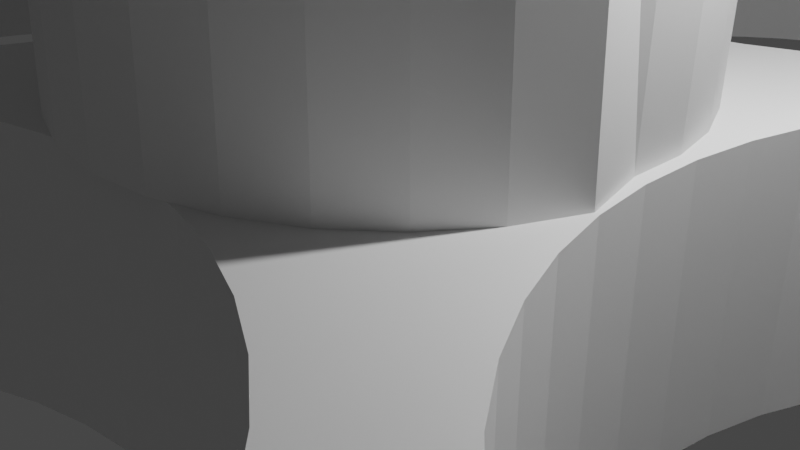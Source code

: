 # Source: veliki_kotac.blend  (saved by Blender 2.80.75; exported with 4.5.12 LTS)
import bpy
from mathutils import Matrix  # noqa: F401  (used for matrix-valued properties, if any)

bpy.ops.wm.read_factory_settings(use_empty=True)
scene = bpy.context.scene
scene.name = 'Scene'

# ---- collections
col_collection = bpy.data.collections.new('Collection'); scene.collection.children.link(col_collection)

# ---- world
world_world = bpy.data.worlds.new('World'); scene.world = world_world
world_world.use_nodes = True; world_world.node_tree.nodes.clear()
_N = world_world.node_tree.nodes; _L = world_world.node_tree.links
n0 = _N.new('ShaderNodeOutputWorld'); n0.name = 'World Output'; n0.location = (300, 300)
n1 = _N.new('ShaderNodeBackground'); n1.name = 'Background'; n1.location = (10, 300)
n1.inputs[0].default_value = (0.05088, 0.05088, 0.05088, 1.0)
_L.new(n1.outputs[0], n0.inputs[0])
n0.is_active_output = True
world_world.color = (0.05088, 0.05088, 0.05088)
world_world.use_sun_shadow = False
world_world.sun_shadow_jitter_overblur = 0.0

# ---- cameras
cam_camera = bpy.data.cameras.new('Camera')
cam_camera.clip_end = 100.0
cam_camera.ortho_scale = 7.314

# ---- lights
light_light = bpy.data.lights.new('Light', 'POINT')
light_light.transmission_factor = 0.0
light_light.energy = 1000.0
light_light.shadow_soft_size = 0.1
light_light.shadow_maximum_resolution = 0.006
light_light.use_absolute_resolution = True

# ---- meshes
me_cylinder = bpy.data.meshes.new('Cylinder')
me_cylinder.from_pydata([(0.002258, 2.797, 0.8147), (2.51e-07, 2.938, 6.815), (0.58, 2.737, 0.8147), (0.6113, 2.873, 6.815), (1.132, 2.557, 0.8147), (1.196, 2.684, 6.815), (1.636, 2.267, 0.8147), (1.728, 2.376, 6.815), (2.067, 1.878, 0.8147), (2.185, 1.965, 6.815), (2.409, 1.408, 0.8147), (2.546, 1.468, 6.815), (2.645, 0.8775, 0.8147), (2.796, 0.906, 6.815), (2.766, 0.3093, 0.8147), (2.924, 0.3047, 6.815), (2.766, -0.2716, 0.8147), (2.924, -0.31, 6.815), (2.936, -0.9567, 0.8147), (2.796, -0.9113, 6.815), (2.674, -1.546, 0.8147), (2.546, -1.473, 6.815), (2.294, -2.069, 0.8147), (2.185, -1.97, 6.815), (1.815, -2.5, 0.8147), (1.728, -2.381, 6.815), (1.256, -2.823, 0.8147), (1.196, -2.689, 6.815), (0.6419, -3.023, 0.8147), (0.6113, -2.879, 6.815), (2.89e-11, -3.09, 0.8147), (-6.012e-09, -2.943, 6.815), (-0.6419, -3.023, 0.8147), (-0.6113, -2.879, 6.815), (-1.256, -2.823, 0.8147), (-1.196, -2.689, 6.815), (-1.815, -2.5, 0.8147), (-1.728, -2.381, 6.815), (-2.294, -2.069, 0.8147), (-2.185, -1.97, 6.815), (-2.674, -1.546, 0.8147), (-2.546, -1.473, 6.815), (-2.936, -0.9567, 0.8147), (-2.796, -0.9113, 6.815), (-3.07, -0.3254, 0.8147), (-2.924, -0.31, 6.815), (-2.761, 0.3093, 0.8147), (-2.924, 0.3047, 6.815), (-2.64, 0.8775, 0.8147), (-2.796, 0.906, 6.815), (-2.404, 1.408, 0.8147), (-2.546, 1.468, 6.815), (-2.063, 1.878, 0.8147), (-2.185, 1.965, 6.815), (-1.631, 2.267, 0.8147), (-1.728, 2.376, 6.815), (-1.128, 2.557, 0.8147), (-1.196, 2.684, 6.815), (-0.5755, 2.737, 0.8147), (-0.6113, 2.873, 6.815), (1.425e-07, 15.0, 0.8147), (0.9419, 14.97, 0.8147), (1.88, 14.88, 0.8147), (2.811, 14.73, 0.8147), (3.73, 14.53, 0.8147), (4.635, 14.26, 0.8147), (5.522, 13.94, 0.8147), (6.387, 13.57, 0.8147), (7.226, 13.14, 0.8147), (8.037, 12.66, 0.8147), (8.817, 12.13, 0.8147), (9.561, 11.56, 0.8147), (10.27, 10.93, 0.8147), (10.93, 10.27, 0.8147), (11.56, 9.559, 0.8147), (12.14, 8.814, 0.8147), (12.66, 8.035, 0.8147), (13.14, 7.224, 0.8147), (13.57, 6.384, 0.8147), (13.95, 5.519, 0.8147), (14.27, 4.633, 0.8147), (14.53, 3.728, 0.8147), (14.73, 2.808, 0.8147), (14.88, 1.877, 0.8147), (14.97, 0.9392, 0.8147), (15.0, -0.002665, 0.8147), (14.97, -0.9445, 0.8147), (14.88, -1.883, 0.8147), (14.73, -2.813, 0.8147), (14.53, -3.733, 0.8147), (14.27, -4.638, 0.8147), (13.95, -5.525, 0.8147), (13.57, -6.389, 0.8147), (13.14, -7.229, 0.8147), (12.66, -8.04, 0.8147), (12.14, -8.819, 0.8147), (11.56, -9.564, 0.8147), (10.93, -10.27, 0.8147), (10.27, -10.94, 0.8147), (9.561, -11.56, 0.8147), (8.817, -12.14, 0.8147), (8.037, -12.67, 0.8147), (7.226, -13.15, 0.8147), (6.387, -13.58, 0.8147), (5.522, -13.95, 0.8147), (4.635, -14.27, 0.8147), (3.73, -14.53, 0.8147), (2.811, -14.74, 0.8147), (1.88, -14.88, 0.8147), (0.9418, -14.97, 0.8147), (-1.547e-05, -15.0, 0.8147), (-0.9419, -14.97, 0.8147), (-1.88, -14.88, 0.8147), (-2.811, -14.74, 0.8147), (-3.73, -14.53, 0.8147), (-4.635, -14.27, 0.8147), (-5.522, -13.95, 0.8147), (-6.387, -13.58, 0.8147), (-7.226, -13.15, 0.8147), (-8.037, -12.67, 0.8147), (-8.817, -12.14, 0.8147), (-9.561, -11.56, 0.8147), (-10.27, -10.94, 0.8147), (-10.93, -10.27, 0.8147), (-11.56, -9.564, 0.8147), (-12.14, -8.819, 0.8147), (-12.66, -8.04, 0.8147), (-13.14, -7.229, 0.8147), (-13.57, -6.389, 0.8147), (-13.95, -5.525, 0.8147), (-14.27, -4.638, 0.8147), (-14.53, -3.733, 0.8147), (-14.73, -2.813, 0.8147), (-14.88, -1.883, 0.8147), (-14.97, -0.9445, 0.8147), (-15.0, -0.002637, 0.8147), (-14.97, 0.9392, 0.8147), (-14.88, 1.877, 0.8147), (-14.53, 3.728, 0.8147), (-14.27, 4.633, 0.8147), (-13.95, 5.519, 0.8147), (-13.57, 6.384, 0.8147), (-13.14, 7.224, 0.8147), (-12.66, 8.035, 0.8147), (-12.14, 8.814, 0.8147), (-11.56, 9.559, 0.8147), (-10.93, 10.27, 0.8147), (-10.27, 10.93, 0.8147), (-9.561, 11.56, 0.8147), (-8.817, 12.13, 0.8147), (-8.037, 12.66, 0.8147), (-7.226, 13.14, 0.8147), (-6.387, 13.57, 0.8147), (-5.522, 13.94, 0.8147), (-4.635, 14.26, 0.8147), (-3.73, 14.53, 0.8147), (-2.811, 14.73, 0.8147), (-1.88, 14.88, 0.8147), (-0.9418, 14.97, 0.8147), (-0.2925, 1.405, 0.8147), (-0.2925, 1.405, -2.185), (-0.2925, 1.405, 0.8147), (-0.2925, 1.405, 6.815), (0.002258, 1.436, 0.8147), (0.002258, 1.436, -2.185), (0.002258, 1.436, 6.815), (0.002258, 1.436, 0.8147), (1.23, -0.6899, 0.8147), (1.23, -0.6899, -2.185), (1.23, -0.6899, 6.815), (1.23, -0.6899, 0.8147), (1.056, -0.9297, 0.8147), (1.056, -0.9297, -2.185), (1.056, -0.9297, 6.815), (1.056, -0.9297, 0.8147), (-0.5743, 1.314, 0.8147), (-0.5743, 1.314, -2.185), (-0.5743, 1.314, 0.8147), (-0.5743, 1.314, 6.815), (-1.346, -0.4192, 0.8147), (-1.346, -0.4192, -2.185), (-1.346, -0.4192, 6.815), (-1.346, -0.4192, 0.8147), (-1.225, -0.6899, 0.8147), (-1.225, -0.6899, -2.185), (-1.225, -0.6899, 6.815), (-1.225, -0.6899, 0.8147), (0.002258, -1.399, 0.8147), (0.002258, -1.399, -2.185), (0.002258, -1.399, 6.815), (0.002258, -1.399, 0.8147), (-1.051, -0.9297, 0.8147), (-1.051, -0.9297, -2.185), (-1.051, -0.9297, 6.815), (-1.051, -0.9297, 0.8147), (-1.407, -0.1293, 0.8147), (-1.407, -0.1293, -2.185), (-1.407, -0.1293, 6.815), (-1.407, -0.1293, 0.8147), (1.35, 0.4569, 0.8147), (1.35, 0.4569, -2.185), (1.35, 0.4569, 6.815), (1.35, 0.4569, 0.8147), (0.5788, 1.314, 0.8147), (0.5788, 1.314, -2.185), (0.5788, 1.314, 6.815), (0.5788, 1.314, 0.8147), (1.412, 0.167, 0.8147), (1.412, 0.167, -2.185), (1.412, 0.167, 6.815), (1.412, 0.167, 0.8147), (1.23, 0.7276, 0.8147), (1.23, 0.7276, -2.185), (1.23, 0.7276, 6.815), (1.23, 0.7276, 0.8147), (-1.225, 0.7276, 0.8147), (-1.225, 0.7276, -2.185), (-1.225, 0.7276, 0.8147), (-1.225, 0.7276, 6.815), (-1.051, 0.9673, 0.8147), (-1.051, 0.9673, -2.185), (-1.051, 0.9673, 0.8147), (-1.051, 0.9673, 6.815), (-1.346, 0.4569, 0.8147), (-1.346, 0.4569, -2.185), (-1.346, 0.4569, 0.8147), (-1.346, 0.4569, 6.815), (1.35, -0.4192, 0.8147), (1.35, -0.4192, -2.185), (1.35, -0.4192, 6.815), (1.35, -0.4192, 0.8147), (1.412, -0.1293, 0.8147), (1.412, -0.1293, -2.185), (1.412, -0.1293, 6.815), (1.412, -0.1293, 0.8147), (0.8354, -1.128, 0.8147), (0.8354, -1.128, -2.185), (0.8354, -1.128, 6.815), (0.8354, -1.128, 0.8147), (-0.5743, -1.276, 0.8147), (-0.5743, -1.276, -2.185), (-0.5743, -1.276, 6.815), (-0.5743, -1.276, 0.8147), (-0.8309, 1.166, 0.8147), (-0.8309, 1.166, -2.185), (-0.8309, 1.166, 0.8147), (-0.8309, 1.166, 6.815), (-0.2925, -1.368, 0.8147), (-0.2925, -1.368, -2.185), (-0.2925, -1.368, 6.815), (-0.2925, -1.368, 0.8147), (-0.8309, -1.128, 0.8147), (-0.8309, -1.128, -2.185), (-0.8309, -1.128, 6.815), (-0.8309, -1.128, 0.8147), (0.8354, 1.166, 0.8147), (0.8354, 1.166, -2.185), (0.8354, 1.166, 6.815), (0.8354, 1.166, 0.8147), (0.5788, -1.276, 0.8147), (0.5788, -1.276, -2.185), (0.5788, -1.276, 6.815), (0.5788, -1.276, 0.8147), (1.056, 0.9673, 0.8147), (1.056, 0.9673, -2.185), (1.056, 0.9673, 6.815), (1.056, 0.9673, 0.8147), (0.297, -1.368, 0.8147), (0.297, -1.368, -2.185), (0.297, -1.368, 6.815), (0.297, -1.368, 0.8147), (-1.407, 0.167, 0.8147), (-1.407, 0.167, -2.185), (-1.407, 0.167, 0.8147), (-1.407, 0.167, 6.815), (0.297, 1.405, 0.8147), (0.297, 1.405, -2.185), (0.297, 1.405, 6.815), (0.297, 1.405, 0.8147), (12.66, -2.187, -2.185), (12.66, -2.187, 0.8147), (12.35, -2.751, -2.185), (12.35, -2.751, 0.8147), (12.9, -1.588, 0.8147), (12.9, -1.588, -2.185), (11.53, -3.742, 0.8147), (11.53, -3.742, -2.185), (11.98, -3.273, 0.8147), (11.98, -3.273, -2.185), (11.04, -4.153, -2.185), (11.04, -4.153, 0.8147), (10.49, -4.498, -2.185), (10.49, -4.498, 0.8147), (5.09, -8.668, -2.185), (5.09, -8.668, 0.8147), (4.969, -9.301, 0.8147), (4.969, -9.301, -2.185), (7.379, -5.092, 0.8147), (7.379, -5.092, -2.185), (9.911, -4.772, 0.8147), (9.911, -4.772, -2.185), (5.13, -8.025, -2.185), (5.13, -8.025, 0.8147), (8.665, -5.092, 0.8147), (8.665, -5.092, -2.185), (8.022, -5.133, 0.8147), (8.022, -5.133, -2.185), (4.511, -3.742, 0.8147), (4.511, -3.742, -2.185), (6.134, -4.772, 0.8147), (6.134, -4.772, -2.185), (6.747, -4.971, 0.8147), (6.747, -4.971, -2.185), (5.551, -4.498, 0.8147), (5.551, -4.498, -2.185), (5.09, -7.382, -2.185), (5.09, -7.382, 0.8147), (9.298, -4.971, 0.8147), (9.298, -4.971, -2.185), (5.007, -4.153, 0.8147), (5.007, -4.153, -2.185), (4.969, -6.749, -2.185), (4.969, -6.749, 0.8147), (3.381, -2.187, 0.8147), (3.381, -2.187, -2.185), (3.691, -2.751, -2.185), (3.691, -2.751, 0.8147), (3.143, -1.588, 0.8147), (3.143, -1.588, -2.185), (4.07, -3.273, 0.8147), (4.07, -3.273, -2.185), (2.184, -3.383, -2.185), (2.184, -3.383, 0.8147), (2.749, -3.694, -2.185), (2.749, -3.694, 0.8147), (3.74, -4.513, 0.8147), (3.74, -4.513, -2.185), (3.27, -4.072, -2.185), (3.27, -4.072, 0.8147), (4.15, -5.01, 0.8147), (4.15, -5.01, -2.185), (4.495, -5.554, -2.185), (4.495, -5.554, 0.8147), (4.77, -6.137, -2.185), (4.77, -6.137, 0.8147), (4.495, -10.5, 0.8147), (4.495, -10.5, -2.185), (4.77, -9.913, 0.8147), (4.77, -9.913, -2.185), (4.15, -11.04, 0.8147), (4.15, -11.04, -2.185), (3.74, -11.54, 0.8147), (3.74, -11.54, -2.185), (3.27, -11.98, -2.185), (3.27, -11.98, 0.8147), (2.749, -12.36, 0.8147), (2.749, -12.36, -2.185), (2.184, -12.67, -2.185), (2.184, -12.67, 0.8147), (-0.3221, -2.905, 0.8147), (-0.3221, -2.905, -2.185), (0.3221, -2.905, -2.185), (0.3221, -2.905, 0.8147), (0.9613, -2.986, 0.8147), (0.9613, -2.986, -2.185), (-0.9613, -2.986, -2.185), (-0.9613, -2.986, 0.8147), (-1.585, -3.146, -2.185), (-1.585, -3.146, 0.8147), (1.585, -3.146, 0.8147), (1.585, -3.146, -2.185), (-2.184, -3.383, -2.185), (-2.184, -3.383, 0.8147), (-2.749, -3.694, 0.8147), (-2.749, -3.694, -2.185), (-2.184, -12.67, 0.8147), (-2.184, -12.67, -2.185), (-2.749, -12.36, 0.8147), (-2.749, -12.36, -2.185), (1.585, -12.9, -2.185), (1.585, -12.9, 0.8147), (-1.585, -12.9, 0.8147), (-1.585, -12.9, -2.185), (-0.9613, -13.06, 0.8147), (-0.9613, -13.06, -2.185), (0.9613, -13.06, -2.185), (0.9613, -13.06, 0.8147), (0.3221, -13.14, -2.185), (0.3221, -13.14, 0.8147), (-0.3221, -13.14, 0.8147), (-0.3221, -13.14, -2.185), (-3.143, -1.588, -2.185), (-3.143, -1.588, 0.8147), (-3.381, -2.187, -2.185), (-3.381, -2.187, 0.8147), (-4.07, -3.273, -2.185), (-4.07, -3.273, 0.8147), (-3.691, -2.751, -2.185), (-3.691, -2.751, 0.8147), (-4.511, -3.742, -2.185), (-4.511, -3.742, 0.8147), (-3.27, -4.072, 0.8147), (-3.27, -4.072, -2.185), (-5.007, -4.153, -2.185), (-5.007, -4.153, 0.8147), (-3.74, -4.513, -2.185), (-3.74, -4.513, 0.8147), (-4.495, -5.554, 0.8147), (-4.495, -5.554, -2.185), (-4.77, -6.137, 0.8147), (-4.77, -6.137, -2.185), (-4.15, -5.01, -2.185), (-4.15, -5.01, 0.8147), (-4.969, -6.749, 0.8147), (-4.969, -6.749, -2.185), (-4.495, -10.5, -2.185), (-4.495, -10.5, 0.8147), (-4.77, -9.913, -2.185), (-4.77, -9.913, 0.8147), (-4.15, -11.04, 0.8147), (-4.15, -11.04, -2.185), (-3.27, -11.98, 0.8147), (-3.27, -11.98, -2.185), (-3.74, -11.54, -2.185), (-3.74, -11.54, 0.8147), (-11.04, -4.153, 0.8147), (-11.04, -4.153, -2.185), (-4.969, -9.301, -2.185), (-4.969, -9.301, 0.8147), (-12.66, -2.187, -2.185), (-12.66, -2.187, 0.8147), (-5.09, -7.382, 0.8147), (-5.09, -7.382, -2.185), (-12.35, -2.751, 0.8147), (-12.35, -2.751, -2.185), (-5.13, -8.025, 0.8147), (-5.13, -8.025, -2.185), (-7.379, -5.092, -2.185), (-7.379, -5.092, 0.8147), (-6.747, -4.971, -2.185), (-6.747, -4.971, 0.8147), (-10.49, -4.498, 0.8147), (-10.49, -4.498, -2.185), (-5.551, -4.498, -2.185), (-5.551, -4.498, 0.8147), (-9.298, -4.971, -2.185), (-9.298, -4.971, 0.8147), (-8.022, -5.133, -2.185), (-8.022, -5.133, 0.8147), (-9.911, -4.772, -2.185), (-9.911, -4.772, 0.8147), (-8.665, -5.092, -2.185), (-8.665, -5.092, 0.8147), (-11.53, -3.742, 0.8147), (-11.53, -3.742, -2.185), (-11.98, -3.273, 0.8147), (-11.98, -3.273, -2.185), (-5.09, -8.668, -2.185), (-5.09, -8.668, 0.8147), (-6.134, -4.772, -2.185), (-6.134, -4.772, 0.8147), (13.14, 0.3195, 0.8147), (13.14, 0.3195, -2.185), (13.08, 0.8258, 0.8147), (13.06, 0.9586, 0.8147), (13.06, 0.9586, -2.185), (13.14, -0.3248, 0.8147), (13.14, -0.3248, -2.185), (12.9, 1.583, 0.8147), (12.9, 1.583, -2.185), (13.06, -0.9639, 0.8147), (13.06, -0.9639, -2.185), (13.08, -0.8312, -2.185), (2.983, -0.9639, 0.8147), (2.983, -0.9639, -2.185), (2.983, 0.9586, -2.185), (2.983, 0.9586, 0.8147), (2.902, -0.3248, 0.8147), (2.902, -0.3248, -2.185), (2.902, 0.3195, 0.8147), (2.902, 0.3195, -2.185), (2.902, 0.2162, 0.8147), (-2.902, 0.3195, 0.8147), (-2.902, 0.3195, -2.185), (2.902, -0.2215, -2.185), (-2.902, -0.3248, -2.185), (-2.902, -0.3248, 0.8147), (-2.983, -0.9639, 0.8147), (-2.983, -0.9639, -2.185), (-2.983, 0.9586, -2.185), (-2.983, 0.9586, 0.8147), (-2.902, 0.2162, 0.8147), (-2.902, 0.2162, -2.185), (-13.06, -0.9639, -2.185), (-13.06, -0.9639, 0.8147), (-12.9, -1.588, -2.185), (-12.9, -1.588, 0.8147), (-13.14, -0.3248, -2.185), (-13.14, -0.3248, 0.8147), (-13.14, 0.3195, -2.185), (-13.14, 0.3195, 0.8147), (-13.06, 0.9586, 0.8147), (-13.08, 0.8259, 0.8147), (-13.08, 0.8259, -2.185), (-13.06, 0.9586, -2.185), (12.66, 2.182, -2.185), (12.66, 2.182, 0.8147), (3.691, 2.746, -2.185), (3.691, 2.746, 0.8147), (12.35, 2.746, -2.185), (12.35, 2.746, 0.8147), (3.381, 2.182, -2.185), (3.381, 2.182, 0.8147), (3.143, 1.583, 0.8147), (3.143, 1.583, -2.185), (1.585, 3.141, 0.8147), (1.585, 3.141, -2.185), (0.9613, 2.981, 0.8147), (0.9613, 2.981, -2.185), (0.3221, 2.9, -2.185), (0.3221, 2.9, 0.8147), (-0.9613, 2.981, -2.185), (-0.9613, 2.981, 0.8147), (-0.3221, 2.9, 0.8147), (-0.3221, 2.9, -2.185), (-3.143, 1.583, 0.8147), (-3.143, 1.583, -2.185), (-1.585, 3.141, -2.185), (-1.585, 3.141, 0.8147), (-3.381, 2.182, -2.185), (-3.381, 2.182, 0.8147), (-12.35, 2.746, 0.8147), (-12.35, 2.746, -2.185), (-12.66, 2.182, -2.185), (-12.66, 2.182, 0.8147), (-3.691, 2.746, -2.185), (-3.691, 2.746, 0.8147), (-12.9, 1.583, 0.8147), (-12.9, 1.583, -2.185), (11.98, 3.267, -2.185), (11.98, 3.267, 0.8147), (11.53, 3.737, -2.185), (11.53, 3.737, 0.8147), (5.007, 4.148, -2.185), (5.007, 4.148, 0.8147), (4.511, 3.737, -2.185), (4.511, 3.737, 0.8147), (11.04, 4.148, -2.185), (11.04, 4.148, 0.8147), (2.749, 3.688, -2.185), (2.749, 3.688, 0.8147), (3.27, 4.067, -2.185), (3.27, 4.067, 0.8147), (4.07, 3.267, -2.185), (4.07, 3.267, 0.8147), (2.184, 3.378, -2.185), (2.184, 3.378, 0.8147), (-2.184, 3.378, -2.185), (-2.184, 3.378, 0.8147), (-4.07, 3.267, -2.185), (-4.07, 3.267, 0.8147), (-2.749, 3.688, 0.8147), (-2.749, 3.688, -2.185), (-3.27, 4.067, 0.8147), (-3.27, 4.067, -2.185), (-5.007, 4.148, -2.185), (-5.007, 4.148, 0.8147), (-4.511, 3.737, -2.185), (-4.511, 3.737, 0.8147), (-11.53, 3.737, -2.185), (-11.53, 3.737, 0.8147), (-11.98, 3.267, -2.185), (-11.98, 3.267, 0.8147), (10.49, 4.493, -2.185), (10.49, 4.493, 0.8147), (9.298, 4.966, 0.8147), (9.298, 4.966, -2.185), (6.134, 4.767, -2.185), (6.134, 4.767, 0.8147), (9.911, 4.767, 0.8147), (9.911, 4.767, -2.185), (5.551, 4.493, -2.185), (5.551, 4.493, 0.8147), (6.747, 4.966, -2.185), (6.747, 4.966, 0.8147), (3.74, 4.508, -2.185), (3.74, 4.508, 0.8147), (-3.74, 4.508, 0.8147), (-3.74, 4.508, -2.185), (-5.551, 4.493, -2.185), (-5.551, 4.493, 0.8147), (-6.134, 4.767, -2.185), (-6.134, 4.767, 0.8147), (-9.298, 4.966, 0.8147), (-9.298, 4.966, -2.185), (-6.747, 4.966, -2.185), (-6.747, 4.966, 0.8147), (-9.911, 4.767, 0.8147), (-9.911, 4.767, -2.185), (-11.04, 4.148, 0.8147), (-11.04, 4.148, -2.185), (-10.49, 4.493, 0.8147), (-10.49, 4.493, -2.185), (8.665, 5.087, 0.8147), (8.665, 5.087, -2.185), (7.379, 5.087, -2.185), (7.379, 5.087, 0.8147), (8.022, 5.127, -2.185), (8.022, 5.127, 0.8147), (4.495, 5.548, -2.185), (4.495, 5.548, 0.8147), (4.77, 6.131, -2.185), (4.77, 6.131, 0.8147), (4.15, 5.004, -2.185), (4.15, 5.004, 0.8147), (-4.15, 5.004, 0.8147), (-4.15, 5.004, -2.185), (-4.495, 5.548, 0.8147), (-4.495, 5.548, -2.185), (-4.77, 6.131, 0.8147), (-4.77, 6.131, -2.185), (-8.022, 5.127, -2.185), (-8.022, 5.127, 0.8147), (-8.665, 5.087, -2.185), (-8.665, 5.087, 0.8147), (-7.379, 5.087, -2.185), (-7.379, 5.087, 0.8147), (5.13, 8.02, 0.8147), (5.13, 8.02, -2.185), (5.09, 7.377, 0.8147), (5.09, 7.377, -2.185), (5.09, 8.663, -2.185), (5.09, 8.663, 0.8147), (4.969, 9.295, 0.8147), (4.969, 9.295, -2.185), (4.969, 6.744, -2.185), (4.969, 6.744, 0.8147), (4.77, 9.908, 0.8147), (4.77, 9.908, -2.185), (4.15, 11.04, -2.185), (4.15, 11.04, 0.8147), (4.495, 10.49, 0.8147), (4.495, 10.49, -2.185), (-4.15, 11.04, 0.8147), (-4.15, 11.04, -2.185), (-4.495, 10.49, -2.185), (-4.495, 10.49, 0.8147), (-4.969, 9.295, -2.185), (-4.969, 9.295, 0.8147), (-4.77, 9.908, -2.185), (-4.77, 9.908, 0.8147), (-4.969, 6.744, 0.8147), (-4.969, 6.744, -2.185), (-5.09, 8.663, -2.185), (-5.09, 8.663, 0.8147), (-5.13, 8.02, 0.8147), (-5.13, 8.02, -2.185), (-5.09, 7.377, 0.8147), (-5.09, 7.377, -2.185), (3.74, 11.53, 0.8147), (3.74, 11.53, -2.185), (2.749, 12.35, 0.8147), (2.749, 12.35, -2.185), (3.27, 11.97, 0.8147), (3.27, 11.97, -2.185), (2.184, 12.66, 0.8147), (2.184, 12.66, -2.185), (1.585, 12.9, 0.8147), (1.585, 12.9, -2.185), (0.9613, 13.06, 0.8147), (0.9613, 13.06, -2.185), (0.3221, 13.14, 0.8147), (0.3221, 13.14, -2.185), (-0.3221, 13.14, -2.185), (-0.3221, 13.14, 0.8147), (-1.585, 12.9, -2.185), (-1.585, 12.9, 0.8147), (-0.9613, 13.06, -2.185), (-0.9613, 13.06, 0.8147), (-2.184, 12.66, 0.8147), (-2.184, 12.66, -2.185), (-3.27, 11.97, -2.185), (-3.27, 11.97, 0.8147), (-2.749, 12.35, 0.8147), (-2.749, 12.35, -2.185), (-3.74, 11.53, -2.185), (-3.74, 11.53, 0.8147), (-1.555e-07, 14.7, -2.185), (1.425e-07, 15.0, -1.885), (0.923, 14.67, -2.185), (0.9419, 14.97, -1.885), (1.842, 14.58, -2.185), (1.88, 14.88, -1.885), (2.754, 14.44, -2.185), (2.811, 14.73, -1.885), (3.656, 14.24, -2.185), (3.73, 14.53, -1.885), (4.542, 13.98, -2.185), (4.635, 14.26, -1.885), (5.411, 13.66, -2.185), (5.522, 13.94, -1.885), (6.259, 13.3, -2.185), (6.387, 13.57, -1.885), (7.082, 12.88, -2.185), (7.226, 13.14, -1.885), (7.877, 12.41, -2.185), (8.037, 12.66, -1.885), (8.64, 11.89, -2.185), (8.817, 12.13, -1.885), (9.37, 11.32, -2.185), (9.561, 11.56, -1.885), (10.06, 10.71, -2.185), (10.27, 10.93, -1.885), (10.72, 10.06, -2.185), (10.93, 10.27, -1.885), (11.33, 9.367, -2.185), (11.56, 9.559, -1.885), (11.95, 8.564, -2.185), (12.14, 8.814, -1.885), (12.66, 8.035, -1.885), (12.31, 8.034, -2.185), (12.92, 6.999, -2.185), (13.14, 7.224, -1.885), (13.3, 6.256, -2.185), (13.57, 6.384, -1.885), (13.67, 5.409, -2.185), (13.95, 5.519, -1.885), (13.98, 4.54, -2.185), (14.27, 4.633, -1.885), (14.24, 3.653, -2.185), (14.53, 3.728, -1.885), (14.44, 2.752, -2.185), (14.73, 2.808, -1.885), (14.58, 1.84, -2.185), (14.88, 1.877, -1.885), (14.67, 0.9203, -2.185), (14.97, 0.9392, -1.885), (14.7, -0.002239, -2.185), (15.0, -0.002665, -1.885), (14.97, -0.9445, -1.885), (14.67, -0.9266, -2.185), (14.58, -1.845, -2.185), (14.88, -1.883, -1.885), (14.44, -2.757, -2.185), (14.73, -2.813, -1.885), (14.24, -3.658, -2.185), (14.53, -3.733, -1.885), (13.98, -4.545, -2.185), (14.27, -4.638, -1.885), (13.67, -5.414, -2.185), (13.95, -5.525, -1.885), (13.3, -6.262, -2.185), (13.57, -6.389, -1.885), (12.92, -7.005, -2.185), (13.14, -7.229, -1.885), (12.66, -8.04, -1.885), (12.31, -8.039, -2.185), (11.95, -8.57, -2.185), (12.14, -8.819, -1.885), (11.33, -9.373, -2.185), (11.56, -9.564, -1.885), (10.72, -10.07, -2.185), (10.93, -10.27, -1.885), (10.06, -10.72, -2.185), (10.27, -10.94, -1.885), (9.37, -11.33, -2.185), (9.561, -11.56, -1.885), (8.64, -11.9, -2.185), (8.817, -12.14, -1.885), (7.877, -12.41, -2.185), (8.037, -12.67, -1.885), (7.082, -12.88, -2.185), (7.226, -13.15, -1.885), (6.259, -13.3, -2.185), (6.387, -13.58, -1.885), (5.411, -13.67, -2.185), (5.522, -13.95, -1.885), (4.542, -13.98, -2.185), (4.635, -14.27, -1.885), (3.656, -14.24, -2.185), (3.73, -14.53, -1.885), (2.754, -14.44, -2.185), (2.811, -14.74, -1.885), (1.842, -14.59, -2.185), (1.88, -14.88, -1.885), (0.923, -14.67, -2.185), (0.9418, -14.97, -1.885), (-1.487e-05, -14.7, -2.185), (-1.547e-05, -15.0, -1.885), (-0.923, -14.67, -2.185), (-0.9419, -14.97, -1.885), (-1.842, -14.59, -2.185), (-1.88, -14.88, -1.885), (-2.754, -14.44, -2.185), (-2.811, -14.74, -1.885), (-3.656, -14.24, -2.185), (-3.73, -14.53, -1.885), (-4.543, -13.98, -2.185), (-4.635, -14.27, -1.885), (-5.411, -13.67, -2.185), (-5.522, -13.95, -1.885), (-6.259, -13.3, -2.185), (-6.387, -13.58, -1.885), (-7.082, -12.88, -2.185), (-7.226, -13.15, -1.885), (-7.877, -12.41, -2.185), (-8.037, -12.67, -1.885), (-8.64, -11.9, -2.185), (-8.817, -12.14, -1.885), (-9.37, -11.33, -2.185), (-9.561, -11.56, -1.885), (-10.06, -10.72, -2.185), (-10.27, -10.94, -1.885), (-10.72, -10.07, -2.185), (-10.93, -10.27, -1.885), (-11.33, -9.373, -2.185), (-11.56, -9.564, -1.885), (-11.95, -8.57, -2.185), (-12.14, -8.819, -1.885), (-12.66, -8.04, -1.885), (-12.31, -8.039, -2.185), (-12.92, -7.005, -2.185), (-13.14, -7.229, -1.885), (-13.3, -6.262, -2.185), (-13.57, -6.389, -1.885), (-13.67, -5.414, -2.185), (-13.95, -5.525, -1.885), (-13.98, -4.545, -2.185), (-14.27, -4.638, -1.885), (-14.24, -3.658, -2.185), (-14.53, -3.733, -1.885), (-14.44, -2.757, -2.185), (-14.73, -2.813, -1.885), (-14.58, -1.845, -2.185), (-14.88, -1.883, -1.885), (-14.67, -0.9257, -2.185), (-14.97, -0.9445, -1.885), (-14.7, -0.003063, -2.185), (-15.0, -0.002637, -1.885), (-14.97, 0.9392, -1.885), (-14.67, 0.9213, -2.185), (-14.58, 1.839, -2.185), (-14.88, 1.877, -1.885), (-14.44, 2.752, -2.185), (-14.78, 2.512, -1.885), (-14.67, 3.101, -1.885), (-14.67, 3.101, 0.8147), (-14.78, 2.512, 0.8147), (-14.24, 3.653, -2.185), (-14.53, 3.728, -1.885), (-13.98, 4.54, -2.185), (-14.27, 4.633, -1.885), (-13.67, 5.409, -2.185), (-13.95, 5.519, -1.885), (-13.3, 6.256, -2.185), (-13.57, 6.384, -1.885), (-12.92, 6.999, -2.185), (-13.14, 7.224, -1.885), (-12.66, 8.035, -1.885), (-12.31, 8.034, -2.185), (-11.95, 8.564, -2.185), (-12.14, 8.814, -1.885), (-11.33, 9.367, -2.185), (-11.56, 9.559, -1.885), (-10.72, 10.06, -2.185), (-10.93, 10.27, -1.885), (-10.06, 10.71, -2.185), (-10.27, 10.93, -1.885), (-9.37, 11.32, -2.185), (-9.561, 11.56, -1.885), (-8.64, 11.89, -2.185), (-8.817, 12.13, -1.885), (-7.877, 12.41, -2.185), (-8.037, 12.66, -1.885), (-7.082, 12.88, -2.185), (-7.226, 13.14, -1.885), (-6.259, 13.3, -2.185), (-6.387, 13.57, -1.885), (-5.411, 13.66, -2.185), (-5.522, 13.94, -1.885), (-4.542, 13.98, -2.185), (-4.635, 14.26, -1.885), (-3.656, 14.24, -2.185), (-3.73, 14.53, -1.885), (-2.754, 14.44, -2.185), (-2.811, 14.73, -1.885), (-1.842, 14.58, -2.185), (-1.88, 14.88, -1.885), (-0.923, 14.67, -2.185), (-0.9418, 14.97, -1.885)], [], [(0, 1, 3, 2), (2, 3, 5, 4), (4, 5, 7, 6), (6, 7, 9, 8), (8, 9, 11, 10), (10, 11, 13, 12), (12, 13, 15, 14), (14, 15, 17, 16), (16, 17, 19, 18), (18, 19, 21, 20), (20, 21, 23, 22), (22, 23, 25, 24), (24, 25, 27, 26), (26, 27, 29, 28), (28, 29, 31, 30), (30, 31, 33, 32), (32, 33, 35, 34), (34, 35, 37, 36), (36, 37, 39, 38), (38, 39, 41, 40), (40, 41, 43, 42), (42, 43, 45, 44), (44, 45, 47, 46), (46, 47, 49, 48), (48, 49, 51, 50), (50, 51, 53, 52), (52, 53, 55, 54), (54, 55, 57, 56), (3, 1, 59, 57, 55, 53, 51, 49, 47, 274, 226, 218, 222, 246, 178, 162, 165, 277, 205, 257, 265, 213, 201, 209, 15, 13, 11, 9, 7, 5), (56, 57, 59, 58), (58, 59, 1, 0), (0, 2, 4, 6, 8, 10, 12, 14, 16, 234, 210, 202, 214, 266, 258, 206, 278, 166, 161, 177, 245, 221, 217, 225, 273, 46, 48, 50, 52, 54, 56, 58), (889, 158, 60, 688), (692, 62, 63, 694), (694, 63, 64, 696), (696, 64, 65, 698), (698, 65, 66, 700), (700, 66, 67, 702), (702, 67, 68, 704), (704, 68, 69, 706), (706, 69, 70, 708), (708, 70, 71, 710), (710, 71, 72, 712), (712, 72, 73, 714), (714, 73, 74, 716), (716, 74, 75, 718), (718, 75, 76, 719), (719, 76, 77, 722), (859, 656, 658, 652, 620, 618, 616, 588, 564, 562, 557, 527, 521, 524, 519, 518, 516, 555, 549, 551, 585, 613, 609, 611, 635, 630, 628, 720, 721, 723, 725, 727, 729, 731, 733, 735, 737, 740, 472, 467, 462, 465, 469, 505, 509, 539, 541, 547, 573, 580, 576, 604, 607, 605, 583, 577, 581, 543, 545, 553, 507, 511, 514, 475, 480, 484, 232, 208, 200, 212, 264, 256, 204, 276, 164, 160, 176, 244, 220, 216, 224, 272, 492, 483, 489, 526, 529, 535, 559, 567, 565, 589, 591, 595, 625, 621, 623, 594, 598, 602, 600, 569, 571, 532, 533, 538, 504, 503, 840, 841, 843, 848, 850, 852, 854, 856), (724, 78, 79, 726), (726, 79, 80, 728), (728, 80, 81, 730), (730, 81, 82, 732), (732, 82, 83, 734), (734, 83, 84, 736), (736, 84, 85, 738), (738, 85, 86, 739), (739, 86, 87, 742), (840, 503, 499, 497, 493, 495, 429, 434, 456, 454, 426, 442, 449, 445, 451, 447, 437, 439, 459, 443, 403, 399, 395, 397, 393, 391, 488, 485, 492, 272, 196, 180, 184, 192, 252, 240, 248, 188, 268, 260, 236, 172, 168, 228, 232, 484, 478, 474, 328, 324, 325, 330, 308, 320, 314, 310, 312, 298, 306, 304, 318, 300, 291, 289, 286, 288, 281, 279, 284, 471, 472, 740, 741, 743, 745, 747, 749, 751, 753, 756, 301, 315, 321, 343, 341, 340, 336, 337, 333, 331, 370, 364, 361, 360, 365, 367, 371, 374, 402, 405, 411, 408, 410, 414, 432, 436, 820, 821, 823, 825, 827, 829, 831, 833, 835, 837), (744, 88, 89, 746), (746, 89, 90, 748), (748, 90, 91, 750), (750, 91, 92, 752), (752, 92, 93, 754), (754, 93, 94, 755), (755, 94, 95, 758), (820, 436, 457, 427, 417, 415, 420, 423, 422, 378, 376, 382, 384, 390, 387, 385, 379, 357, 356, 353, 352, 350, 346, 348, 296, 293, 301, 756, 757, 759, 761, 763, 765, 767, 769, 771, 773, 775, 777, 779, 781, 783, 785, 787, 789, 791, 793, 795, 797, 799, 801, 803, 805, 807, 809, 811, 813, 815, 817), (760, 96, 97, 762), (762, 97, 98, 764), (764, 98, 99, 766), (766, 99, 100, 768), (768, 100, 101, 770), (770, 101, 102, 772), (772, 102, 103, 774), (774, 103, 104, 776), (776, 104, 105, 778), (778, 105, 106, 780), (780, 106, 107, 782), (782, 107, 108, 784), (784, 108, 109, 786), (786, 109, 110, 788), (788, 110, 111, 790), (790, 111, 112, 792), (792, 112, 113, 794), (794, 113, 114, 796), (796, 114, 115, 798), (798, 115, 116, 800), (800, 116, 117, 802), (802, 117, 118, 804), (804, 118, 119, 806), (806, 119, 120, 808), (808, 120, 121, 810), (810, 121, 122, 812), (812, 122, 123, 814), (814, 123, 124, 816), (816, 124, 125, 818), (818, 125, 126, 819), (819, 126, 127, 822), (822, 127, 128, 824), (824, 128, 129, 826), (826, 129, 130, 828), (828, 130, 131, 830), (830, 131, 132, 832), (832, 132, 133, 834), (834, 133, 134, 836), (836, 134, 135, 838), (838, 135, 136, 839), (839, 136, 137, 842), (842, 137, 847, 844), (845, 846, 138, 849), (76, 627, 629, 636, 612, 610, 614, 586, 552, 550, 556, 515, 517, 520, 523, 522, 528, 558, 561, 563, 587, 615, 617, 619, 651, 657, 655, 143, 142, 141, 140, 139, 138, 846, 847, 137, 136, 502, 501, 537, 534, 531, 572, 570, 599, 601, 597, 593, 624, 622, 626, 596, 592, 590, 566, 568, 560, 536, 530, 525, 490, 482, 491, 271, 223, 215, 219, 243, 175, 159, 163, 275, 203, 255, 263, 211, 199, 207, 481, 479, 476, 513, 512, 508, 554, 546, 544, 582, 578, 584, 606, 608, 603, 575, 579, 574, 548, 542, 540, 510, 506, 468, 464, 463, 84, 83, 82, 81, 80, 79, 78, 77), (851, 139, 140, 853), (853, 140, 141, 855), (855, 141, 142, 857), (857, 142, 143, 858), (858, 143, 144, 861), (861, 144, 145, 863), (863, 145, 146, 865), (865, 146, 147, 867), (867, 147, 148, 869), (869, 148, 149, 871), (871, 149, 150, 873), (873, 150, 151, 875), (875, 151, 152, 877), (877, 152, 153, 879), (879, 153, 154, 881), (881, 154, 155, 883), (883, 155, 156, 885), (885, 156, 157, 887), (887, 157, 158, 889), (61, 60, 158, 157, 156, 155, 154, 153, 152, 151, 150, 149, 148, 147, 146, 145, 144, 143, 655, 654, 648, 650, 646, 643, 686, 682, 683, 679, 676, 678, 674, 671, 669, 667, 665, 661, 663, 659, 640, 641, 637, 633, 632, 627, 76, 75, 74, 73, 72, 71, 70, 69, 68, 67, 66, 65, 64, 63, 62), (690, 61, 62, 692), (688, 60, 61, 690), (228, 230, 234, 232), (227, 229, 233, 231), (236, 238, 174, 172), (235, 237, 173, 171), (172, 174, 170, 168), (171, 173, 169, 167), (216, 217, 225, 224), (215, 218, 226, 223), (208, 210, 202, 200), (207, 209, 201, 199), (232, 234, 210, 208), (231, 233, 209, 207), (212, 214, 266, 264), (211, 213, 265, 263), (240, 242, 250, 248), (239, 241, 249, 247), (244, 245, 221, 220), (243, 246, 222, 219), (248, 250, 190, 188), (247, 249, 189, 187), (264, 266, 258, 256), (263, 265, 257, 255), (46, 273, 198, 182, 186, 194, 254, 242, 250, 190, 270, 262, 238, 174, 170, 230, 234, 16, 18, 20, 22, 24, 26, 28, 30, 32, 34, 36, 38, 40, 42, 44), (192, 194, 254, 252), (191, 193, 253, 251), (256, 258, 206, 204), (255, 257, 205, 203), (742, 87, 88, 744), (260, 262, 238, 236), (259, 261, 237, 235), (220, 221, 217, 216), (219, 222, 218, 215), (164, 166, 161, 160), (163, 165, 162, 159), (268, 270, 262, 260), (267, 269, 261, 259), (184, 186, 194, 192), (183, 185, 193, 191), (196, 198, 182, 180), (195, 197, 181, 179), (276, 278, 166, 164), (275, 277, 165, 163), (200, 202, 214, 212), (199, 201, 213, 211), (15, 209, 233, 229, 169, 173, 237, 261, 269, 189, 249, 241, 253, 193, 185, 181, 197, 274, 47, 45, 43, 41, 39, 37, 35, 33, 31, 29, 27, 25, 23, 21, 19, 17), (224, 225, 273, 272), (223, 226, 274, 271), (168, 170, 230, 228), (167, 169, 229, 227), (252, 254, 242, 240), (251, 253, 241, 239), (160, 161, 177, 176), (159, 162, 178, 175), (272, 273, 198, 196), (271, 274, 197, 195), (188, 190, 270, 268), (187, 189, 269, 267), (204, 206, 278, 276), (203, 205, 277, 275), (176, 177, 245, 244), (175, 178, 246, 243), (84, 463, 461, 466, 470, 283, 280, 282, 287, 285, 290, 292, 299, 317, 303, 305, 297, 311, 309, 313, 319, 307, 329, 326, 323, 327, 473, 477, 481, 207, 231, 227, 167, 171, 235, 259, 267, 187, 247, 239, 251, 191, 183, 179, 195, 271, 491, 486, 487, 392, 394, 398, 396, 400, 404, 444, 460, 440, 438, 448, 452, 446, 450, 441, 425, 453, 455, 433, 430, 496, 494, 498, 500, 502, 136, 135, 134, 133, 132, 131, 130, 129, 128, 127, 126, 435, 431, 413, 409, 407, 412, 406, 401, 373, 372, 368, 366, 359, 362, 363, 369, 332, 334, 338, 335, 339, 342, 344, 322, 316, 302, 94, 93, 92, 91, 90, 89, 88, 87, 86, 85), (180, 182, 186, 184), (179, 181, 185, 183), (630, 629, 627, 628), (526, 525, 530, 529), (414, 413, 431, 432), (341, 342, 339, 340), (478, 477, 473, 474), (567, 568, 566, 565), (391, 392, 487, 488), (539, 540, 542, 541), (485, 486, 491, 482, 483, 492), (514, 513, 476, 475), (395, 396, 398, 397), (504, 501, 502, 500, 499, 503), (281, 282, 280, 279), (288, 287, 282, 281), (653, 654, 655, 656), (645, 646, 650, 649), (591, 592, 596, 595), (488, 487, 486, 485), (397, 398, 394, 393), (469, 468, 506, 505), (569, 570, 572, 571), (333, 334, 332, 331), (328, 327, 323, 324), (405, 406, 412, 411), (459, 460, 444, 443), (353, 354, 351, 352), (559, 560, 568, 567), (445, 446, 452, 451), (562, 561, 558, 557), (577, 578, 582, 581), (390, 389, 388, 387), (350, 349, 345, 346), (417, 418, 416, 415), (310, 309, 311, 312), (94, 302, 294, 295, 347, 345, 349, 351, 354, 355, 358, 380, 386, 388, 389, 383, 381, 375, 377, 421, 424, 419, 416, 418, 428, 458, 435, 126, 125, 124, 123, 122, 121, 120, 119, 118, 117, 116, 115, 114, 113, 112, 111, 110, 109, 108, 107, 106, 105, 104, 103, 102, 101, 100, 99, 98, 97, 96, 95), (361, 362, 359, 360), (607, 608, 606, 605), (330, 329, 307, 308), (605, 606, 584, 583), (403, 404, 400, 399), (304, 303, 317, 318), (638, 637, 641, 642), (639, 640, 659, 660), (427, 428, 418, 417), (348, 347, 295, 296), (325, 326, 329, 330), (489, 490, 525, 526), (680, 679, 683, 684), (420, 419, 424, 423), (426, 425, 441, 442), (465, 464, 468, 469), (647, 648, 654, 653), (677, 678, 676, 675), (346, 345, 347, 348), (291, 292, 290, 289), (675, 676, 679, 680), (521, 522, 523, 524), (518, 517, 515, 516), (293, 294, 302, 301), (532, 531, 534, 533), (565, 566, 590, 589), (442, 441, 450, 449), (495, 496, 430, 429), (318, 317, 299, 300), (644, 643, 646, 645), (415, 416, 419, 420), (589, 590, 592, 591), (545, 546, 554, 553), (652, 651, 619, 620), (456, 455, 453, 454), (618, 617, 615, 616), (529, 530, 536, 535), (616, 615, 587, 588), (370, 369, 363, 364), (533, 534, 537, 538), (340, 339, 335, 336), (581, 582, 544, 543), (315, 316, 322, 321), (625, 626, 622, 621), (422, 421, 377, 378), (497, 498, 494, 493), (670, 669, 671, 672), (296, 295, 294, 293), (553, 554, 508, 507), (301, 302, 316, 315), (649, 650, 648, 647), (604, 603, 608, 607), (585, 586, 614, 613), (308, 307, 319, 320), (595, 596, 626, 625), (423, 424, 421, 422), (457, 458, 428, 427), (547, 548, 574, 573), (571, 572, 531, 532), (611, 612, 636, 635), (436, 435, 458, 457), (379, 380, 358, 357), (471, 470, 466, 467, 472), (434, 433, 455, 456), (365, 366, 368, 367), (447, 448, 438, 437), (437, 438, 440, 439), (352, 351, 349, 350), (378, 377, 375, 376), (576, 575, 603, 604), (306, 305, 303, 304), (535, 536, 560, 559), (524, 523, 520, 519), (538, 537, 501, 504), (382, 381, 383, 384), (279, 280, 283, 284), (336, 335, 338, 337), (300, 299, 292, 291), (337, 338, 334, 333), (507, 508, 512, 511), (320, 319, 313, 314), (598, 597, 601, 602), (387, 388, 386, 385), (621, 622, 624, 623), (451, 452, 448, 447), (357, 358, 355, 356), (480, 479, 481, 477, 478, 484), (642, 641, 640, 639), (609, 610, 612, 611), (519, 520, 517, 518), (449, 450, 446, 445), (631, 632, 633, 634), (321, 322, 344, 343), (408, 407, 409, 410), (555, 556, 550, 549), (454, 453, 425, 426), (467, 466, 461, 462), (439, 440, 460, 459), (411, 412, 407, 408), (602, 601, 599, 600), (668, 667, 669, 670), (356, 355, 354, 353), (289, 290, 285, 286), (493, 494, 496, 495), (685, 686, 643, 644), (364, 363, 362, 361), (662, 661, 665, 666), (672, 671, 674, 673), (324, 323, 326, 325), (758, 95, 96, 760), (541, 542, 548, 547), (666, 665, 667, 668), (429, 430, 433, 434), (557, 558, 528, 527), (402, 401, 406, 405), (664, 663, 661, 662), (432, 431, 435, 436), (331, 332, 369, 370), (551, 552, 586, 585), (681, 682, 686, 685), (573, 574, 579, 580), (543, 544, 546, 545), (511, 512, 513, 514), (600, 599, 570, 569), (376, 375, 381, 382), (722, 77, 78, 724), (634, 633, 637, 638), (580, 579, 575, 576), (505, 506, 510, 509), (343, 344, 342, 341), (509, 510, 540, 539), (660, 659, 663, 664), (475, 476, 479, 480), (849, 138, 139, 851), (613, 614, 610, 609), (583, 584, 578, 577), (360, 359, 366, 365), (410, 409, 413, 414), (443, 444, 404, 403), (483, 482, 490, 489), (623, 624, 593, 594), (384, 383, 389, 390), (658, 657, 651, 652), (527, 528, 522, 521), (684, 683, 682, 681), (298, 297, 305, 306), (284, 283, 470, 471), (588, 587, 563, 564), (474, 473, 327, 328), (656, 655, 657, 658), (594, 593, 597, 598), (462, 461, 463, 464, 465), (549, 550, 552, 551), (312, 311, 297, 298), (367, 368, 372, 371), (371, 372, 373, 374), (635, 636, 629, 630), (374, 373, 401, 402), (673, 674, 678, 677), (385, 386, 380, 379), (393, 394, 392, 391), (620, 619, 617, 618), (286, 285, 287, 288), (399, 400, 396, 395), (516, 515, 556, 555), (314, 313, 309, 310), (564, 563, 561, 562), (628, 627, 632, 631), (499, 500, 498, 497), (843, 844, 845), (688, 690, 689, 687), (690, 692, 691, 689), (692, 694, 693, 691), (694, 696, 695, 693), (696, 698, 697, 695), (698, 700, 699, 697), (700, 702, 701, 699), (702, 704, 703, 701), (704, 706, 705, 703), (706, 708, 707, 705), (708, 710, 709, 707), (710, 712, 711, 709), (712, 714, 713, 711), (714, 716, 715, 713), (716, 718, 717, 715), (718, 719, 720, 717), (719, 722, 721, 720), (722, 724, 723, 721), (724, 726, 725, 723), (726, 728, 727, 725), (728, 730, 729, 727), (730, 732, 731, 729), (732, 734, 733, 731), (734, 736, 735, 733), (736, 738, 737, 735), (738, 739, 740, 737), (739, 742, 741, 740), (742, 744, 743, 741), (744, 746, 745, 743), (746, 748, 747, 745), (748, 750, 749, 747), (750, 752, 751, 749), (752, 754, 753, 751), (754, 755, 756, 753), (755, 758, 757, 756), (758, 760, 759, 757), (760, 762, 761, 759), (762, 764, 763, 761), (764, 766, 765, 763), (766, 768, 767, 765), (768, 770, 769, 767), (770, 772, 771, 769), (772, 774, 773, 771), (774, 776, 775, 773), (776, 778, 777, 775), (778, 780, 779, 777), (780, 782, 781, 779), (782, 784, 783, 781), (784, 786, 785, 783), (786, 788, 787, 785), (788, 790, 789, 787), (790, 792, 791, 789), (792, 794, 793, 791), (794, 796, 795, 793), (796, 798, 797, 795), (798, 800, 799, 797), (800, 802, 801, 799), (802, 804, 803, 801), (804, 806, 805, 803), (806, 808, 807, 805), (808, 810, 809, 807), (810, 812, 811, 809), (812, 814, 813, 811), (814, 816, 815, 813), (816, 818, 817, 815), (818, 819, 820, 817), (819, 822, 821, 820), (822, 824, 823, 821), (824, 826, 825, 823), (826, 828, 827, 825), (828, 830, 829, 827), (830, 832, 831, 829), (832, 834, 833, 831), (834, 836, 835, 833), (836, 838, 837, 835), (838, 839, 840, 837), (839, 842, 841, 840), (842, 844, 843, 841), (846, 845, 844, 847), (845, 849, 848, 843), (849, 851, 850, 848), (851, 853, 852, 850), (853, 855, 854, 852), (855, 857, 856, 854), (857, 858, 859, 856), (858, 861, 860, 859), (861, 863, 862, 860), (863, 865, 864, 862), (865, 867, 866, 864), (867, 869, 868, 866), (869, 871, 870, 868), (871, 873, 872, 870), (873, 875, 874, 872), (875, 877, 876, 874), (877, 879, 878, 876), (879, 881, 880, 878), (881, 883, 882, 880), (883, 885, 884, 882), (885, 887, 886, 884), (887, 889, 888, 886), (889, 688, 687, 888), (687, 689, 691, 693, 695, 697, 699, 701, 703, 705, 707, 709, 711, 713, 715, 717, 720, 628, 631, 634, 638, 642, 639, 660, 664, 662, 666, 668, 670, 672, 673, 677, 675, 680, 684, 681, 685, 644, 645, 649, 647, 653, 656, 859, 860, 862, 864, 866, 868, 870, 872, 874, 876, 878, 880, 882, 884, 886, 888)])
_uv = me_cylinder.uv_layers.new(name='UVMap')
_uv.uv.foreach_set('vector', [1.0, 0.5, 1.0, 1.0, 0.9667, 1.0, 0.9667, 0.5, 0.9667, 0.5, 0.9667, 1.0, 0.9333, 1.0, 0.9333, 0.5, 0.9333, 0.5, 0.9333, 1.0, 0.9, 1.0, 0.9, 0.5, 0.9, 0.5, 0.9, 1.0, 0.8667, 1.0, 0.8667, 0.5, 0.8667, 0.5, 0.8667, 1.0, 0.8333, 1.0, 0.8333, 0.5, 0.8333, 0.5, 0.8333, 1.0, 0.8, 1.0, 0.8, 0.5, 0.8, 0.5, 0.8, 1.0, 0.7667, 1.0, 0.7667, 0.5, 0.7667, 0.5, 0.7667, 1.0, 0.7333, 1.0, 0.7333, 0.5, 0.7333, 0.5, 0.7333, 1.0, 0.7, 1.0, 0.7, 0.5, 0.7, 0.5, 0.7, 1.0, 0.6667, 1.0, 0.6667, 0.5, 0.6667, 0.5, 0.6667, 1.0, 0.6333, 1.0, 0.6333, 0.5, 0.6333, 0.5, 0.6333, 1.0, 0.6, 1.0, 0.6, 0.5, 0.6, 0.5, 0.6, 1.0, 0.5667, 1.0, 0.5667, 0.5, 0.5667, 0.5, 0.5667, 1.0, 0.5333, 1.0, 0.5333, 0.5, 0.5333, 0.5, 0.5333, 1.0, 0.5, 1.0, 0.5, 0.5, 0.5, 0.5, 0.5, 1.0, 0.4667, 1.0, 0.4667, 0.5, 0.4667, 0.5, 0.4667, 1.0, 0.4333, 1.0, 0.4333, 0.5, 0.4333, 0.5, 0.4333, 1.0, 0.4, 1.0, 0.4, 0.5, 0.4, 0.5, 0.4, 1.0, 0.3667, 1.0, 0.3667, 0.5, 0.3667, 0.5, 0.3667, 1.0, 0.3333, 1.0, 0.3333, 0.5, 0.3333, 0.5, 0.3333, 1.0, 0.3, 1.0, 0.3, 0.5, 0.3, 0.5, 0.3, 1.0, 0.2667, 1.0, 0.2667, 0.5, 0.2667, 0.5, 0.2667, 1.0, 0.2333, 1.0, 0.2333, 0.5, 0.2333, 0.5, 0.2333, 1.0, 0.2, 1.0, 0.2, 0.5, 0.2, 0.5, 0.2, 1.0, 0.1667, 1.0, 0.1667, 0.5, 0.1667, 0.5, 0.1667, 1.0, 0.1333, 1.0, 0.1333, 0.5, 0.1333, 0.5, 0.1333, 1.0, 0.1, 1.0, 0.1, 0.5, 0.1, 0.5, 0.1, 1.0, 0.06667, 1.0, 0.06667, 0.5, 0.2999, 0.4848, 0.25, 0.49, 0.2001, 0.4848, 0.1524, 0.4693, 0.1089, 0.4442, 0.07165, 0.4106, 0.04215, 0.37, 0.02175, 0.3242, 0.01131, 0.2751, 0.1545, 0.26, 0.1587, 0.2797, 0.1669, 0.298, 0.1787, 0.3142, 0.1936, 0.3277, 0.211, 0.3377, 0.23, 0.3439, 0.25, 0.346, 0.27, 0.3439, 0.289, 0.3377, 0.3064, 0.3277, 0.3213, 0.3142, 0.3331, 0.298, 0.3413, 0.2797, 0.3455, 0.26, 0.4887, 0.2751, 0.4783, 0.3242, 0.4578, 0.37, 0.4284, 0.4106, 0.3911, 0.4442, 0.3476, 0.4693, 0.06667, 0.5, 0.06667, 1.0, 0.03333, 1.0, 0.03333, 0.5, 0.03333, 0.5, 0.03333, 1.0, -3.651e-07, 1.0, -3.651e-07, 0.5, 0.75, 0.49, 0.7999, 0.4848, 0.8476, 0.4693, 0.8911, 0.4442, 0.9284, 0.4106, 0.9578, 0.37, 0.9783, 0.3242, 0.9887, 0.2751, 0.9887, 0.2249, 0.8455, 0.24, 0.8455, 0.26, 0.8413, 0.2797, 0.8331, 0.298, 0.8213, 0.3142, 0.8064, 0.3277, 0.789, 0.3377, 0.77, 0.3439, 0.75, 0.346, 0.73, 0.3439, 0.711, 0.3377, 0.6936, 0.3277, 0.6787, 0.3142, 0.6669, 0.298, 0.6587, 0.2797, 0.6545, 0.26, 0.5113, 0.2751, 0.5217, 0.3242, 0.5422, 0.37, 0.5716, 0.4106, 0.6089, 0.4442, 0.6524, 0.4693, 0.7001, 0.4848, 0.01, 0.55, 0.01, 1.0, 6.706e-07, 1.0, 6.706e-07, 0.55, 0.98, 0.55, 0.98, 1.0, 0.97, 1.0, 0.97, 0.55, 0.97, 0.55, 0.97, 1.0, 0.96, 1.0, 0.96, 0.55, 0.96, 0.55, 0.96, 1.0, 0.95, 1.0, 0.95, 0.55, 0.95, 0.55, 0.95, 1.0, 0.94, 1.0, 0.94, 0.55, 0.94, 0.55, 0.94, 1.0, 0.93, 1.0, 0.93, 0.55, 0.93, 0.55, 0.93, 1.0, 0.92, 1.0, 0.92, 0.55, 0.92, 0.55, 0.92, 1.0, 0.91, 1.0, 0.91, 0.55, 0.91, 0.55, 0.91, 1.0, 0.9, 1.0, 0.9, 0.55, 0.9, 0.55, 0.9, 1.0, 0.89, 1.0, 0.89, 0.55, 0.89, 0.55, 0.89, 1.0, 0.88, 1.0, 0.88, 0.55, 0.88, 0.55, 0.88, 1.0, 0.87, 1.0, 0.87, 0.55, 0.87, 0.55, 0.87, 1.0, 0.86, 1.0, 0.86, 0.55, 0.86, 0.55, 0.86, 1.0, 0.85, 1.0, 0.85, 0.55, 0.85, 0.55, 0.85, 1.0, 0.84, 1.0, 0.84, 0.55, 0.84, 0.55, 0.84, 1.0, 0.83, 1.0, 0.83, 0.55, 0.553, 0.3786, 0.6679, 0.3784, 0.6686, 0.3681, 0.6705, 0.3579, 0.6737, 0.3481, 0.6781, 0.3388, 0.6836, 0.3301, 0.6902, 0.3222, 0.6977, 0.3151, 0.706, 0.3091, 0.7151, 0.3041, 0.7246, 0.3003, 0.7346, 0.2977, 0.7448, 0.2964, 0.7552, 0.2964, 0.7654, 0.2977, 0.7754, 0.3003, 0.785, 0.3041, 0.794, 0.3091, 0.8023, 0.3151, 0.8098, 0.3222, 0.8164, 0.3301, 0.8219, 0.3388, 0.8263, 0.3481, 0.8295, 0.3579, 0.8314, 0.3681, 0.8321, 0.3784, 0.947, 0.3786, 0.9567, 0.362, 0.9628, 0.3501, 0.9687, 0.3366, 0.9737, 0.3227, 0.9778, 0.3085, 0.981, 0.2941, 0.9833, 0.2795, 0.9847, 0.2648, 0.9852, 0.25, 0.9847, 0.2352, 0.9593, 0.2367, 0.9603, 0.2448, 0.9603, 0.2552, 0.959, 0.2654, 0.9564, 0.2754, 0.9526, 0.2849, 0.9477, 0.294, 0.9416, 0.3023, 0.9345, 0.3098, 0.9266, 0.3164, 0.9178, 0.3219, 0.9086, 0.3263, 0.8988, 0.3295, 0.8886, 0.3314, 0.8784, 0.3321, 0.8681, 0.3314, 0.858, 0.3295, 0.8481, 0.3263, 0.8388, 0.3219, 0.8301, 0.3164, 0.8222, 0.3098, 0.8151, 0.3023, 0.8091, 0.294, 0.8041, 0.2849, 0.8003, 0.2754, 0.7977, 0.2654, 0.7964, 0.2552, 0.7964, 0.2465, 0.7659, 0.2483, 0.7659, 0.2517, 0.7652, 0.2549, 0.7639, 0.258, 0.7619, 0.2607, 0.7594, 0.2629, 0.7565, 0.2646, 0.7533, 0.2657, 0.75, 0.266, 0.7467, 0.2657, 0.7435, 0.2646, 0.7406, 0.2629, 0.7381, 0.2607, 0.7361, 0.258, 0.7348, 0.2549, 0.7341, 0.2517, 0.7036, 0.2535, 0.7036, 0.2552, 0.7023, 0.2654, 0.6997, 0.2754, 0.6959, 0.2849, 0.6909, 0.294, 0.6849, 0.3023, 0.6778, 0.3098, 0.6699, 0.3164, 0.6612, 0.3219, 0.6519, 0.3263, 0.642, 0.3295, 0.6319, 0.3314, 0.6216, 0.3321, 0.6114, 0.3314, 0.6012, 0.3295, 0.5914, 0.3263, 0.5821, 0.3219, 0.5734, 0.3164, 0.5655, 0.3098, 0.5584, 0.3023, 0.5523, 0.294, 0.5474, 0.2849, 0.5436, 0.2754, 0.541, 0.2654, 0.5407, 0.2633, 0.5153, 0.2648, 0.5167, 0.2795, 0.519, 0.2941, 0.5222, 0.3085, 0.5263, 0.3227, 0.5313, 0.3366, 0.5372, 0.3501, 0.5433, 0.362, 0.82, 0.55, 0.82, 1.0, 0.81, 1.0, 0.81, 0.55, 0.81, 0.55, 0.81, 1.0, 0.8, 1.0, 0.8, 0.55, 0.8, 0.55, 0.8, 1.0, 0.79, 1.0, 0.79, 0.55, 0.79, 0.55, 0.79, 1.0, 0.78, 1.0, 0.78, 0.55, 0.78, 0.55, 0.78, 1.0, 0.77, 1.0, 0.77, 0.55, 0.77, 0.55, 0.77, 1.0, 0.76, 1.0, 0.76, 0.55, 0.76, 0.55, 0.76, 1.0, 0.75, 1.0, 0.75, 0.55, 0.75, 0.55, 0.75, 1.0, 0.74, 1.0, 0.74, 0.55, 0.74, 0.55, 0.74, 1.0, 0.73, 1.0, 0.73, 0.55, 0.5153, 0.2648, 0.5407, 0.2633, 0.5397, 0.2552, 0.5397, 0.2448, 0.541, 0.2346, 0.5436, 0.2246, 0.5474, 0.2151, 0.5523, 0.206, 0.5584, 0.1977, 0.5655, 0.1902, 0.5734, 0.1836, 0.5821, 0.1781, 0.5914, 0.1737, 0.6012, 0.1705, 0.6114, 0.1686, 0.6216, 0.1679, 0.6319, 0.1686, 0.6421, 0.1705, 0.6519, 0.1737, 0.6612, 0.1781, 0.6699, 0.1836, 0.6778, 0.1902, 0.6849, 0.1977, 0.6909, 0.206, 0.6959, 0.215, 0.6997, 0.2246, 0.7023, 0.2346, 0.7036, 0.2448, 0.7036, 0.2535, 0.7341, 0.2517, 0.7341, 0.2483, 0.7348, 0.2451, 0.7361, 0.242, 0.7381, 0.2393, 0.7406, 0.2371, 0.7435, 0.2354, 0.7467, 0.2343, 0.75, 0.234, 0.7533, 0.2343, 0.7565, 0.2354, 0.7594, 0.2371, 0.7619, 0.2393, 0.7639, 0.242, 0.7652, 0.2451, 0.7659, 0.2483, 0.7964, 0.2465, 0.7964, 0.2448, 0.7977, 0.2346, 0.8003, 0.2246, 0.8041, 0.2151, 0.8091, 0.206, 0.8151, 0.1977, 0.8221, 0.1902, 0.8301, 0.1836, 0.8388, 0.1781, 0.8481, 0.1737, 0.8579, 0.1705, 0.8681, 0.1686, 0.8784, 0.1679, 0.8886, 0.1686, 0.8988, 0.1705, 0.9086, 0.1737, 0.9179, 0.1781, 0.9266, 0.1836, 0.9345, 0.1902, 0.9416, 0.1977, 0.9477, 0.206, 0.9526, 0.2151, 0.9564, 0.2246, 0.959, 0.2346, 0.9593, 0.2367, 0.9847, 0.2352, 0.9833, 0.2205, 0.981, 0.2059, 0.9778, 0.1915, 0.9737, 0.1773, 0.9687, 0.1634, 0.9628, 0.1499, 0.9567, 0.138, 0.947, 0.1214, 0.8321, 0.1216, 0.8314, 0.1319, 0.8295, 0.1421, 0.8263, 0.1519, 0.8219, 0.1612, 0.8164, 0.1699, 0.8098, 0.1778, 0.8023, 0.1849, 0.794, 0.1909, 0.7849, 0.1959, 0.7754, 0.1997, 0.7654, 0.2023, 0.7552, 0.2036, 0.7448, 0.2036, 0.7346, 0.2023, 0.7246, 0.1997, 0.7151, 0.1959, 0.706, 0.1909, 0.6977, 0.1849, 0.6902, 0.1778, 0.6836, 0.1699, 0.6781, 0.1612, 0.6737, 0.1519, 0.6705, 0.1421, 0.6686, 0.1319, 0.6679, 0.1216, 0.553, 0.1214, 0.5433, 0.138, 0.5372, 0.1499, 0.5313, 0.1634, 0.5263, 0.1773, 0.5222, 0.1915, 0.519, 0.2059, 0.5167, 0.2205, 0.5153, 0.2352, 0.5148, 0.25, 0.72, 0.55, 0.72, 1.0, 0.71, 1.0, 0.71, 0.55, 0.71, 0.55, 0.71, 1.0, 0.7, 1.0, 0.7, 0.55, 0.7, 0.55, 0.7, 1.0, 0.69, 1.0, 0.69, 0.55, 0.69, 0.55, 0.69, 1.0, 0.68, 1.0, 0.68, 0.55, 0.68, 0.55, 0.68, 1.0, 0.67, 1.0, 0.67, 0.55, 0.67, 0.55, 0.67, 1.0, 0.66, 1.0, 0.66, 0.55, 0.66, 0.55, 0.66, 1.0, 0.65, 1.0, 0.65, 0.55, 0.553, 0.1214, 0.6679, 0.1216, 0.6686, 0.1114, 0.6705, 0.1012, 0.6737, 0.09143, 0.6781, 0.0821, 0.6836, 0.0734, 0.6902, 0.06546, 0.6977, 0.0584, 0.706, 0.05234, 0.7151, 0.04738, 0.7246, 0.04358, 0.7346, 0.04106, 0.7448, 0.03972, 0.7552, 0.03972, 0.7654, 0.04101, 0.7754, 0.04357, 0.7849, 0.04737, 0.794, 0.05234, 0.8023, 0.0584, 0.8098, 0.06546, 0.8164, 0.0734, 0.8219, 0.0821, 0.8263, 0.09143, 0.8295, 0.1012, 0.8314, 0.1114, 0.8321, 0.1216, 0.947, 0.1214, 0.9412, 0.1129, 0.9312, 0.1001, 0.9215, 0.089, 0.911, 0.07855, 0.8999, 0.06878, 0.8882, 0.05972, 0.876, 0.05142, 0.8633, 0.04389, 0.8501, 0.03719, 0.8366, 0.03132, 0.8227, 0.02631, 0.8085, 0.02219, 0.7941, 0.01897, 0.7795, 0.01666, 0.7648, 0.01527, 0.75, 0.0148, 0.7352, 0.01527, 0.7205, 0.01666, 0.7059, 0.01897, 0.6915, 0.02219, 0.6773, 0.02631, 0.6634, 0.03132, 0.6499, 0.03719, 0.6367, 0.0439, 0.624, 0.05142, 0.6118, 0.05972, 0.6001, 0.06878, 0.589, 0.07855, 0.5785, 0.089, 0.5688, 0.1001, 0.5588, 0.1129, 0.64, 0.55, 0.64, 1.0, 0.63, 1.0, 0.63, 0.55, 0.63, 0.55, 0.63, 1.0, 0.62, 1.0, 0.62, 0.55, 0.62, 0.55, 0.62, 1.0, 0.61, 1.0, 0.61, 0.55, 0.61, 0.55, 0.61, 1.0, 0.6, 1.0, 0.6, 0.55, 0.6, 0.55, 0.6, 1.0, 0.59, 1.0, 0.59, 0.55, 0.59, 0.55, 0.59, 1.0, 0.58, 1.0, 0.58, 0.55, 0.58, 0.55, 0.58, 1.0, 0.57, 1.0, 0.57, 0.55, 0.57, 0.55, 0.57, 1.0, 0.56, 1.0, 0.56, 0.55, 0.56, 0.55, 0.56, 1.0, 0.55, 1.0, 0.55, 0.55, 0.55, 0.55, 0.55, 1.0, 0.54, 1.0, 0.54, 0.55, 0.54, 0.55, 0.54, 1.0, 0.53, 1.0, 0.53, 0.55, 0.53, 0.55, 0.53, 1.0, 0.52, 1.0, 0.52, 0.55, 0.52, 0.55, 0.52, 1.0, 0.51, 1.0, 0.51, 0.55, 0.51, 0.55, 0.51, 1.0, 0.5, 1.0, 0.5, 0.55, 0.5, 0.55, 0.5, 1.0, 0.49, 1.0, 0.49, 0.55, 0.49, 0.55, 0.49, 1.0, 0.48, 1.0, 0.48, 0.55, 0.48, 0.55, 0.48, 1.0, 0.47, 1.0, 0.47, 0.55, 0.47, 0.55, 0.47, 1.0, 0.46, 1.0, 0.46, 0.55, 0.46, 0.55, 0.46, 1.0, 0.45, 1.0, 0.45, 0.55, 0.45, 0.55, 0.45, 1.0, 0.44, 1.0, 0.44, 0.55, 0.44, 0.55, 0.44, 1.0, 0.43, 1.0, 0.43, 0.55, 0.43, 0.55, 0.43, 1.0, 0.42, 1.0, 0.42, 0.55, 0.42, 0.55, 0.42, 1.0, 0.41, 1.0, 0.41, 0.55, 0.41, 0.55, 0.41, 1.0, 0.4, 1.0, 0.4, 0.55, 0.4, 0.55, 0.4, 1.0, 0.39, 1.0, 0.39, 0.55, 0.39, 0.55, 0.39, 1.0, 0.38, 1.0, 0.38, 0.55, 0.38, 0.55, 0.38, 1.0, 0.37, 1.0, 0.37, 0.55, 0.37, 0.55, 0.37, 1.0, 0.36, 1.0, 0.36, 0.55, 0.36, 0.55, 0.36, 1.0, 0.35, 1.0, 0.35, 0.55, 0.35, 0.55, 0.35, 1.0, 0.34, 1.0, 0.34, 0.55, 0.34, 0.55, 0.34, 1.0, 0.33, 1.0, 0.33, 0.55, 0.33, 0.55, 0.33, 1.0, 0.32, 1.0, 0.32, 0.55, 0.32, 0.55, 0.32, 1.0, 0.31, 1.0, 0.31, 0.55, 0.31, 0.55, 0.31, 1.0, 0.3, 1.0, 0.3, 0.55, 0.3, 0.55, 0.3, 1.0, 0.29, 1.0, 0.29, 0.55, 0.29, 0.55, 0.29, 1.0, 0.28, 1.0, 0.28, 0.55, 0.28, 0.55, 0.28, 1.0, 0.27, 1.0, 0.27, 0.55, 0.27, 0.55, 0.27, 1.0, 0.26, 1.0, 0.26, 0.55, 0.26, 0.55, 0.26, 1.0, 0.25, 1.0, 0.25, 0.55, 0.25, 0.55, 0.25, 1.0, 0.24, 1.0, 0.24, 0.55, 0.24, 0.55, 0.24, 1.0, 0.23, 1.0, 0.23, 0.55, 0.23, 0.55, 0.23, 1.0, 0.2232, 1.0, 0.2232, 0.55, 0.2168, 0.55, 0.2168, 1.0, 0.21, 1.0, 0.21, 0.55, 0.4526, 0.3786, 0.3321, 0.3784, 0.3314, 0.3681, 0.3295, 0.3579, 0.3263, 0.3481, 0.3219, 0.3388, 0.3164, 0.3301, 0.3098, 0.3222, 0.3023, 0.3151, 0.294, 0.3091, 0.2849, 0.3041, 0.2754, 0.3003, 0.2654, 0.2977, 0.2552, 0.2964, 0.2448, 0.2964, 0.2346, 0.2977, 0.2246, 0.3003, 0.2151, 0.3041, 0.206, 0.3091, 0.1977, 0.3151, 0.1902, 0.3222, 0.1836, 0.3301, 0.1781, 0.3388, 0.1737, 0.3481, 0.1705, 0.3579, 0.1686, 0.3681, 0.1679, 0.3784, 0.04736, 0.3786, 0.03969, 0.3656, 0.03284, 0.3522, 0.02685, 0.3384, 0.02175, 0.3242, 0.01754, 0.3097, 0.0153, 0.2997, 0.0135, 0.2902, 0.01189, 0.2801, 0.01047, 0.2651, 0.04075, 0.2633, 0.04102, 0.2654, 0.04358, 0.2754, 0.04737, 0.2849, 0.05234, 0.294, 0.0584, 0.3023, 0.06546, 0.3098, 0.0734, 0.3164, 0.0821, 0.3219, 0.09143, 0.3263, 0.1012, 0.3295, 0.1114, 0.3314, 0.1216, 0.3321, 0.1319, 0.3314, 0.1421, 0.3295, 0.1519, 0.3263, 0.1612, 0.3219, 0.1699, 0.3164, 0.1778, 0.3098, 0.1849, 0.3023, 0.1909, 0.294, 0.1959, 0.2849, 0.1997, 0.2754, 0.2023, 0.2654, 0.2036, 0.2552, 0.2036, 0.2535, 0.2341, 0.2517, 0.2348, 0.2549, 0.2361, 0.258, 0.2381, 0.2607, 0.2406, 0.2629, 0.2435, 0.2646, 0.2467, 0.2657, 0.25, 0.266, 0.2533, 0.2657, 0.2565, 0.2646, 0.2594, 0.2629, 0.2619, 0.2607, 0.2639, 0.258, 0.2652, 0.2549, 0.2659, 0.2517, 0.2964, 0.2535, 0.2964, 0.2552, 0.2977, 0.2654, 0.3003, 0.2754, 0.3041, 0.2849, 0.3091, 0.294, 0.3151, 0.3023, 0.3222, 0.3098, 0.3301, 0.3164, 0.3388, 0.3219, 0.3481, 0.3263, 0.358, 0.3295, 0.3681, 0.3314, 0.3784, 0.3321, 0.3886, 0.3314, 0.3988, 0.3295, 0.4086, 0.3263, 0.4179, 0.3219, 0.4266, 0.3164, 0.4345, 0.3098, 0.4416, 0.3023, 0.4477, 0.294, 0.4526, 0.2849, 0.4564, 0.2754, 0.459, 0.2654, 0.4593, 0.2633, 0.4895, 0.2651, 0.4881, 0.2801, 0.4857, 0.295, 0.4825, 0.3097, 0.4783, 0.3242, 0.4731, 0.3383, 0.4672, 0.3522, 0.4603, 0.3656, 0.2, 0.55, 0.2, 1.0, 0.19, 1.0, 0.19, 0.55, 0.19, 0.55, 0.19, 1.0, 0.18, 1.0, 0.18, 0.55, 0.18, 0.55, 0.18, 1.0, 0.17, 1.0, 0.17, 0.55, 0.17, 0.55, 0.17, 1.0, 0.16, 1.0, 0.16, 0.55, 0.16, 0.55, 0.16, 1.0, 0.15, 1.0, 0.15, 0.55, 0.15, 0.55, 0.15, 1.0, 0.14, 1.0, 0.14, 0.55, 0.14, 0.55, 0.14, 1.0, 0.13, 1.0, 0.13, 0.55, 0.13, 0.55, 0.13, 1.0, 0.12, 1.0, 0.12, 0.55, 0.12, 0.55, 0.12, 1.0, 0.11, 1.0, 0.11, 0.55, 0.11, 0.55, 0.11, 1.0, 0.1, 1.0, 0.1, 0.55, 0.1, 0.55, 0.1, 1.0, 0.09, 1.0, 0.09, 0.55, 0.09, 0.55, 0.09, 1.0, 0.08, 1.0, 0.08, 0.55, 0.08, 0.55, 0.08, 1.0, 0.07, 1.0, 0.07, 0.55, 0.07, 0.55, 0.07, 1.0, 0.06, 1.0, 0.06, 0.55, 0.06, 0.55, 0.06, 1.0, 0.05, 1.0, 0.05, 0.55, 0.05, 0.55, 0.05, 1.0, 0.04, 1.0, 0.04, 0.55, 0.04, 0.55, 0.04, 1.0, 0.03, 1.0, 0.03, 0.55, 0.03, 0.55, 0.03, 1.0, 0.02, 1.0, 0.02, 0.55, 0.02, 0.55, 0.02, 1.0, 0.01, 1.0, 0.01, 0.55, 0.2651, 0.4895, 0.25, 0.49, 0.2349, 0.4895, 0.2199, 0.4881, 0.205, 0.4857, 0.1903, 0.4825, 0.1758, 0.4783, 0.1617, 0.4731, 0.1478, 0.4672, 0.1344, 0.4603, 0.1214, 0.4526, 0.1089, 0.4442, 0.09702, 0.4349, 0.08571, 0.425, 0.07505, 0.4143, 0.06508, 0.403, 0.05584, 0.3911, 0.04736, 0.3786, 0.1679, 0.3784, 0.1686, 0.3886, 0.1705, 0.3988, 0.1737, 0.4086, 0.1781, 0.4179, 0.1836, 0.4266, 0.1902, 0.4346, 0.1977, 0.4416, 0.206, 0.4477, 0.2151, 0.4526, 0.2246, 0.4564, 0.2346, 0.459, 0.2448, 0.4603, 0.2552, 0.4603, 0.2654, 0.459, 0.2754, 0.4564, 0.2849, 0.4526, 0.294, 0.4477, 0.3023, 0.4416, 0.3098, 0.4345, 0.3164, 0.4266, 0.3219, 0.4179, 0.3263, 0.4086, 0.3295, 0.3988, 0.3314, 0.3886, 0.3321, 0.3784, 0.4526, 0.3786, 0.4442, 0.3911, 0.4349, 0.403, 0.425, 0.4143, 0.4143, 0.425, 0.403, 0.4349, 0.3911, 0.4442, 0.3786, 0.4526, 0.3656, 0.4603, 0.3522, 0.4672, 0.3383, 0.4731, 0.3242, 0.4783, 0.3097, 0.4825, 0.295, 0.4857, 0.2801, 0.4881, 0.99, 0.55, 0.99, 1.0, 0.98, 1.0, 0.98, 0.55, 1.0, 0.55, 1.0, 1.0, 0.99, 1.0, 0.99, 0.55, 0.7, 0.5225, 0.7, 0.6725, 0.7333, 0.6725, 0.7333, 0.5225, 0.7, 0.6725, 0.7, 0.9725, 0.7333, 0.9725, 0.7333, 0.6725, 0.6, 0.5225, 0.6, 0.6725, 0.6333, 0.6725, 0.6333, 0.5225, 0.6, 0.6725, 0.6, 0.9725, 0.6333, 0.9725, 0.6333, 0.6725, 0.6333, 0.5225, 0.6333, 0.6725, 0.6667, 0.6725, 0.6667, 0.5225, 0.6333, 0.6725, 0.6333, 0.9725, 0.6667, 0.9725, 0.6667, 0.6725, 0.1667, 0.5225, 0.1667, 0.6725, 0.2, 0.6725, 0.2, 0.5225, 0.1667, 0.6725, 0.1667, 0.9725, 0.2, 0.9725, 0.2, 0.6725, 0.7667, 0.5225, 0.7667, 0.6725, 0.8, 0.6725, 0.8, 0.5225, 0.7667, 0.6725, 0.7667, 0.9725, 0.8, 0.9725, 0.8, 0.6725, 0.7333, 0.5225, 0.7333, 0.6725, 0.7667, 0.6725, 0.7667, 0.5225, 0.7333, 0.6725, 0.7333, 0.9725, 0.7667, 0.9725, 0.7667, 0.6725, 0.8333, 0.5225, 0.8333, 0.6725, 0.8667, 0.6725, 0.8667, 0.5225, 0.8333, 0.6725, 0.8333, 0.9725, 0.8667, 0.9725, 0.8667, 0.6725, 0.4333, 0.5225, 0.4333, 0.6725, 0.4667, 0.6725, 0.4667, 0.5225, 0.4333, 0.6725, 0.4333, 0.9725, 0.4667, 0.9725, 0.4667, 0.6725, 0.1, 0.5225, 0.1, 0.6725, 0.1333, 0.6725, 0.1333, 0.5225, 0.1, 0.6725, 0.1, 0.9725, 0.1333, 0.9725, 0.1333, 0.6725, 0.4667, 0.5225, 0.4667, 0.6725, 0.5, 0.6725, 0.5, 0.5225, 0.4667, 0.6725, 0.4667, 0.9725, 0.5, 0.9725, 0.5, 0.6725, 0.8667, 0.5225, 0.8667, 0.6725, 0.9, 0.6725, 0.9, 0.5225, 0.8667, 0.6725, 0.8667, 0.9725, 0.9, 0.9725, 0.9, 0.6725, 0.5113, 0.2751, 0.6545, 0.26, 0.6545, 0.24, 0.6587, 0.2203, 0.6669, 0.202, 0.6787, 0.1858, 0.6936, 0.1723, 0.711, 0.1623, 0.73, 0.1561, 0.75, 0.154, 0.77, 0.1561, 0.789, 0.1623, 0.8064, 0.1723, 0.8213, 0.1858, 0.8331, 0.202, 0.8413, 0.2203, 0.8455, 0.24, 0.9887, 0.2249, 0.9783, 0.1758, 0.9578, 0.13, 0.9284, 0.08941, 0.8911, 0.05584, 0.8476, 0.03075, 0.7999, 0.01524, 0.75, 0.01, 0.7001, 0.01524, 0.6524, 0.03075, 0.6089, 0.05584, 0.5716, 0.08941, 0.5422, 0.13, 0.5217, 0.1758, 0.5113, 0.2249, 0.3667, 0.5225, 0.3667, 0.6725, 0.4, 0.6725, 0.4, 0.5225, 0.3667, 0.6725, 0.3667, 0.9725, 0.4, 0.9725, 0.4, 0.6725, 0.9, 0.5225, 0.9, 0.6725, 0.9333, 0.6725, 0.9333, 0.5225, 0.9, 0.6725, 0.9, 0.9725, 0.9333, 0.9725, 0.9333, 0.6725, 0.73, 0.55, 0.73, 1.0, 0.72, 1.0, 0.72, 0.55, 0.5667, 0.5225, 0.5667, 0.6725, 0.6, 0.6725, 0.6, 0.5225, 0.5667, 0.6725, 0.5667, 0.9725, 0.6, 0.9725, 0.6, 0.6725, 0.1333, 0.5225, 0.1333, 0.6725, 0.1667, 0.6725, 0.1667, 0.5225, 0.1333, 0.6725, 0.1333, 0.9725, 0.1667, 0.9725, 0.1667, 0.6725, -3.651e-07, 0.5225, -3.651e-07, 0.6725, 0.03333, 0.6725, 0.03333, 0.5225, -3.651e-07, 0.6725, -3.651e-07, 0.9725, 0.03333, 0.9725, 0.03333, 0.6725, 0.5333, 0.5225, 0.5333, 0.6725, 0.5667, 0.6725, 0.5667, 0.5225, 0.5333, 0.6725, 0.5333, 0.9725, 0.5667, 0.9725, 0.5667, 0.6725, 0.3333, 0.5225, 0.3333, 0.6725, 0.3667, 0.6725, 0.3667, 0.5225, 0.3333, 0.6725, 0.3333, 0.9725, 0.3667, 0.9725, 0.3667, 0.6725, 0.2667, 0.5225, 0.2667, 0.6725, 0.3, 0.6725, 0.3, 0.5225, 0.2667, 0.6725, 0.2667, 0.9725, 0.3, 0.9725, 0.3, 0.6725, 0.9667, 0.5225, 0.9667, 0.6725, 1.0, 0.6725, 1.0, 0.5225, 0.9667, 0.6725, 0.9667, 0.9725, 1.0, 0.9725, 1.0, 0.6725, 0.8, 0.5225, 0.8, 0.6725, 0.8333, 0.6725, 0.8333, 0.5225, 0.8, 0.6725, 0.8, 0.9725, 0.8333, 0.9725, 0.8333, 0.6725, 0.4887, 0.2751, 0.3455, 0.26, 0.3455, 0.24, 0.3413, 0.2203, 0.3331, 0.202, 0.3213, 0.1858, 0.3064, 0.1723, 0.289, 0.1623, 0.27, 0.1561, 0.25, 0.154, 0.23, 0.1561, 0.211, 0.1623, 0.1936, 0.1723, 0.1787, 0.1858, 0.1669, 0.202, 0.1587, 0.2203, 0.1545, 0.24, 0.1545, 0.26, 0.01131, 0.2751, 0.01131, 0.2249, 0.02175, 0.1758, 0.04215, 0.13, 0.07165, 0.08941, 0.1089, 0.05584, 0.1524, 0.03075, 0.2001, 0.01524, 0.25, 0.01, 0.2999, 0.01524, 0.3476, 0.03075, 0.3911, 0.05584, 0.4284, 0.08941, 0.4578, 0.13, 0.4783, 0.1758, 0.4887, 0.2249, 0.2, 0.5225, 0.2, 0.6725, 0.2333, 0.6725, 0.2333, 0.5225, 0.2, 0.6725, 0.2, 0.9725, 0.2333, 0.9725, 0.2333, 0.6725, 0.6667, 0.5225, 0.6667, 0.6725, 0.7, 0.6725, 0.7, 0.5225, 0.6667, 0.6725, 0.6667, 0.9725, 0.7, 0.9725, 0.7, 0.6725, 0.4, 0.5225, 0.4, 0.6725, 0.4333, 0.6725, 0.4333, 0.5225, 0.4, 0.6725, 0.4, 0.9725, 0.4333, 0.9725, 0.4333, 0.6725, 0.03333, 0.5225, 0.03333, 0.6725, 0.06667, 0.6725, 0.06667, 0.5225, 0.03333, 0.6725, 0.03333, 0.9725, 0.06667, 0.9725, 0.06667, 0.6725, 0.2333, 0.5225, 0.2333, 0.6725, 0.2667, 0.6725, 0.2667, 0.5225, 0.2333, 0.6725, 0.2333, 0.9725, 0.2667, 0.9725, 0.2667, 0.6725, 0.5, 0.5225, 0.5, 0.6725, 0.5333, 0.6725, 0.5333, 0.5225, 0.5, 0.6725, 0.5, 0.9725, 0.5333, 0.9725, 0.5333, 0.6725, 0.9333, 0.5225, 0.9333, 0.6725, 0.9667, 0.6725, 0.9667, 0.5225, 0.9333, 0.6725, 0.9333, 0.9725, 0.9667, 0.9725, 0.9667, 0.6725, 0.06667, 0.5225, 0.06667, 0.6725, 0.1, 0.6725, 0.1, 0.5225, 0.06667, 0.6725, 0.06667, 0.9725, 0.1, 0.9725, 0.1, 0.6725, 0.4895, 0.2651, 0.4593, 0.2633, 0.4603, 0.2552, 0.4603, 0.2448, 0.459, 0.2346, 0.4564, 0.2246, 0.4526, 0.2151, 0.4477, 0.206, 0.4416, 0.1977, 0.4345, 0.1902, 0.4266, 0.1836, 0.4178, 0.1781, 0.4086, 0.1737, 0.3988, 0.1705, 0.3886, 0.1686, 0.3784, 0.1679, 0.3681, 0.1686, 0.3579, 0.1705, 0.3481, 0.1737, 0.3388, 0.1781, 0.3301, 0.1836, 0.3221, 0.1902, 0.3151, 0.1977, 0.3091, 0.206, 0.3041, 0.2151, 0.3003, 0.2246, 0.2977, 0.2346, 0.2964, 0.2448, 0.2964, 0.2535, 0.2659, 0.2517, 0.2659, 0.2483, 0.2652, 0.2451, 0.2639, 0.242, 0.2619, 0.2393, 0.2594, 0.2371, 0.2565, 0.2354, 0.2533, 0.2343, 0.25, 0.234, 0.2467, 0.2343, 0.2435, 0.2354, 0.2406, 0.2371, 0.2381, 0.2393, 0.2361, 0.242, 0.2348, 0.2451, 0.2341, 0.2483, 0.2341, 0.2517, 0.2036, 0.2535, 0.2036, 0.2448, 0.2023, 0.2346, 0.1997, 0.2246, 0.1959, 0.2151, 0.1909, 0.206, 0.1849, 0.1977, 0.1778, 0.1902, 0.1699, 0.1836, 0.1612, 0.1781, 0.1519, 0.1737, 0.1421, 0.1705, 0.1319, 0.1686, 0.1216, 0.1679, 0.1114, 0.1686, 0.1012, 0.1705, 0.09143, 0.1737, 0.0821, 0.1781, 0.0734, 0.1836, 0.06546, 0.1902, 0.0584, 0.1977, 0.05234, 0.206, 0.04738, 0.2151, 0.04358, 0.2246, 0.04102, 0.2346, 0.03973, 0.2448, 0.03973, 0.2552, 0.04075, 0.2633, 0.01047, 0.2651, 0.01, 0.25, 0.01047, 0.2349, 0.01189, 0.2199, 0.01425, 0.205, 0.01754, 0.1903, 0.02175, 0.1758, 0.02685, 0.1617, 0.03284, 0.1478, 0.03969, 0.1344, 0.04736, 0.1214, 0.1679, 0.1216, 0.1686, 0.1319, 0.1705, 0.1421, 0.1737, 0.1519, 0.1781, 0.1612, 0.1836, 0.1699, 0.1902, 0.1778, 0.1977, 0.1849, 0.206, 0.1909, 0.2151, 0.1959, 0.2246, 0.1997, 0.2346, 0.2023, 0.2448, 0.2036, 0.2552, 0.2036, 0.2654, 0.2023, 0.2754, 0.1997, 0.285, 0.1959, 0.294, 0.1909, 0.3023, 0.1849, 0.3098, 0.1778, 0.3164, 0.1699, 0.3219, 0.1612, 0.3263, 0.1519, 0.3295, 0.1421, 0.3314, 0.1319, 0.3321, 0.1216, 0.4526, 0.1214, 0.4603, 0.1344, 0.4672, 0.1478, 0.4731, 0.1616, 0.4783, 0.1758, 0.4825, 0.1903, 0.4857, 0.205, 0.4881, 0.2199, 0.4895, 0.2349, 0.49, 0.25, 0.3, 0.5225, 0.3, 0.6725, 0.3333, 0.6725, 0.3333, 0.5225, 0.3, 0.6725, 0.3, 0.9725, 0.3333, 0.9725, 0.3333, 0.6725, 0.98, 0.675, 0.98, 0.825, 1.0, 0.825, 1.0, 0.675, 0.8, 0.675, 0.8, 0.825, 0.82, 0.825, 0.82, 0.675, 0.96, 0.675, 0.96, 0.825, 0.98, 0.825, 0.98, 0.675, 0.58, 0.675, 0.58, 0.825, 0.6, 0.825, 0.6, 0.675, 0.76, 0.675, 0.76, 0.825, 0.78, 0.825, 0.78, 0.675, 0.88, 0.675, 0.88, 0.825, 0.9, 0.825, 0.9, 0.675, 0.7, 0.675, 0.7, 0.825, 0.72, 0.825, 0.72, 0.675, 0.36, 0.675, 0.36, 0.825, 0.38, 0.825, 0.38, 0.675, 0.74, 0.675, 0.74, 0.825, 0.7568, 0.825, 0.76, 0.825, 0.76, 0.675, 0.7568, 0.675, 0.7, 0.675, 0.7, 0.825, 0.72, 0.825, 0.72, 0.675, 0.64, 0.675, 0.64, 0.825, 0.66, 0.825, 0.66, 0.675, 0.22, 0.675, 0.22, 0.825, 0.2242, 0.825, 0.24, 0.825, 0.24, 0.675, 0.2242, 0.675, 0.16, 0.675, 0.16, 0.825, 0.18, 0.825, 0.18, 0.675, 0.14, 0.675, 0.14, 0.825, 0.16, 0.825, 0.16, 0.675, 0.48, 0.675, 0.48, 0.825, 0.5, 0.825, 0.5, 0.675, 0.42, 0.675, 0.42, 0.825, 0.44, 0.825, 0.44, 0.675, 0.94, 0.675, 0.94, 0.825, 0.96, 0.825, 0.96, 0.675, 0.72, 0.675, 0.72, 0.825, 0.74, 0.825, 0.74, 0.675, 0.66, 0.675, 0.66, 0.825, 0.68, 0.825, 0.68, 0.675, 0.3, 0.675, 0.3, 0.825, 0.32, 0.825, 0.32, 0.675, 0.12, 0.675, 0.12, 0.825, 0.14, 0.825, 0.14, 0.675, 0.66, 0.675, 0.66, 0.825, 0.68, 0.825, 0.68, 0.675, 0.8, 0.675, 0.8, 0.825, 0.82, 0.825, 0.82, 0.675, 0.88, 0.675, 0.88, 0.825, 0.9, 0.825, 0.9, 0.675, 0.56, 0.675, 0.56, 0.825, 0.58, 0.825, 0.58, 0.675, 0.36, 0.675, 0.36, 0.825, 0.38, 0.825, 0.38, 0.675, 0.86, 0.675, 0.86, 0.825, 0.88, 0.825, 0.88, 0.675, 0.46, 0.675, 0.46, 0.825, 0.48, 0.825, 0.48, 0.675, 0.66, 0.675, 0.66, 0.825, 0.68, 0.825, 0.68, 0.675, 0.56, 0.675, 0.56, 0.825, 0.58, 0.825, 0.58, 0.675, 0.24, 0.675, 0.24, 0.825, 0.26, 0.825, 0.26, 0.675, 0.4, 0.675, 0.4, 0.825, 0.42, 0.825, 0.42, 0.675, 0.06, 0.675, 0.06, 0.825, 0.08, 0.825, 0.08, 0.675, 0.94, 0.675, 0.94, 0.825, 0.96, 0.825, 0.96, 0.675, 0.4526, 0.1214, 0.3321, 0.1216, 0.3314, 0.1114, 0.3295, 0.1012, 0.3263, 0.09143, 0.3219, 0.0821, 0.3164, 0.0734, 0.3098, 0.06545, 0.3023, 0.0584, 0.294, 0.05234, 0.2849, 0.04737, 0.2754, 0.04357, 0.2654, 0.04102, 0.2552, 0.03972, 0.2448, 0.03972, 0.2346, 0.04102, 0.2246, 0.04358, 0.2151, 0.04738, 0.206, 0.05234, 0.1977, 0.0584, 0.1902, 0.06546, 0.1836, 0.0734, 0.1781, 0.0821, 0.1737, 0.09143, 0.1705, 0.1012, 0.1686, 0.1114, 0.1679, 0.1216, 0.04736, 0.1214, 0.05584, 0.1089, 0.06508, 0.09702, 0.07505, 0.08571, 0.08571, 0.07505, 0.09702, 0.06508, 0.1089, 0.05584, 0.1214, 0.04736, 0.1344, 0.03969, 0.1478, 0.03284, 0.1616, 0.02685, 0.1758, 0.02175, 0.1903, 0.01754, 0.205, 0.01425, 0.2199, 0.01189, 0.2349, 0.01047, 0.25, 0.01, 0.2651, 0.01047, 0.2801, 0.01189, 0.295, 0.01425, 0.3097, 0.01754, 0.3242, 0.02175, 0.3383, 0.02685, 0.3522, 0.03284, 0.3656, 0.03969, 0.3786, 0.04736, 0.3911, 0.05584, 0.403, 0.06508, 0.4143, 0.07505, 0.425, 0.08571, 0.4349, 0.09702, 0.4442, 0.1089, 0.74, 0.675, 0.74, 0.825, 0.76, 0.825, 0.76, 0.675, 0.5, 0.675, 0.5, 0.825, 0.52, 0.825, 0.52, 0.675, 0.86, 0.675, 0.86, 0.825, 0.88, 0.825, 0.88, 0.675, 0.52, 0.675, 0.52, 0.825, 0.54, 0.825, 0.54, 0.675, 0.6, 0.675, 0.6, 0.825, 0.62, 0.825, 0.62, 0.675, 0.02, 0.675, 0.02, 0.825, 0.04, 0.825, 0.04, 0.675, 0.06, 0.675, 0.06, 0.825, 0.08, 0.825, 0.08, 0.675, 0.1, 0.675, 0.1, 0.825, 0.12, 0.825, 0.12, 0.675, 0.04, 0.675, 0.04, 0.825, 0.06, 0.825, 0.06, 0.675, 0.44, 0.675, 0.44, 0.825, 0.46, 0.825, 0.46, 0.675, 0.84, 0.675, 0.84, 0.825, 0.86, 0.825, 0.86, 0.675, 0.78, 0.675, 0.78, 0.825, 0.8, 0.825, 0.8, 0.675, 0.32, 0.675, 0.32, 0.825, 0.34, 0.825, 0.34, 0.675, 0.1, 0.675, 0.1, 0.825, 0.12, 0.825, 0.12, 0.675, 0.4, 0.675, 0.4, 0.825, 0.42, 0.825, 0.42, 0.675, 0.28, 0.675, 0.28, 0.825, 0.3, 0.825, 0.3, 0.675, 0.46, 0.675, 0.46, 0.825, 0.48, 0.825, 0.48, 0.675, 0.28, 0.675, 0.28, 0.825, 0.3, 0.825, 0.3, 0.675, 0.42, 0.675, 0.42, 0.825, 0.44, 0.825, 0.44, 0.675, 0.08, 0.675, 0.08, 0.825, 0.1, 0.825, 0.1, 0.675, 0.3, 0.675, 0.3, 0.825, 0.32, 0.825, 0.32, 0.675, 0.72, 0.675, 0.72, 0.825, 0.74, 0.825, 0.74, 0.675, 0.78, 0.675, 0.78, 0.825, 0.8, 0.825, 0.8, 0.675, 0.48, 0.675, 0.48, 0.825, 0.5, 0.825, 0.5, 0.675, 0.16, 0.675, 0.16, 0.825, 0.18, 0.825, 0.18, 0.675, 0.9, 0.675, 0.9, 0.825, 0.92, 0.825, 0.92, 0.675, 0.42, 0.675, 0.42, 0.825, 0.44, 0.825, 0.44, 0.675, 0.3, 0.675, 0.3, 0.825, 0.32, 0.825, 0.32, 0.675, 0.04, 0.675, 0.04, 0.825, 0.06, 0.825, 0.06, 0.675, 0.4, 0.675, 0.4, 0.825, 0.42, 0.825, 0.42, 0.675, 0.08, 0.675, 0.08, 0.825, 0.1, 0.825, 0.1, 0.675, 0.92, 0.675, 0.92, 0.825, 0.94, 0.825, 0.94, 0.675, 0.62, 0.675, 0.62, 0.825, 0.64, 0.825, 0.64, 0.675, 0.54, 0.675, 0.54, 0.825, 0.56, 0.825, 0.56, 0.675, 0.36, 0.675, 0.36, 0.825, 0.38, 0.825, 0.38, 0.675, 0.58, 0.675, 0.58, 0.825, 0.6, 0.825, 0.6, 0.675, 0.82, 0.675, 0.82, 0.825, 0.84, 0.825, 0.84, 0.675, 0.6, 0.675, 0.6, 0.825, 0.62, 0.825, 0.62, 0.675, 0.7, 0.675, 0.7, 0.825, 0.72, 0.825, 0.72, 0.675, 0.18, 0.675, 0.18, 0.825, 0.2, 0.825, 0.2, 0.675, 0.6, 0.675, 0.6, 0.825, 0.62, 0.825, 0.62, 0.675, 0.58, 0.675, 0.58, 0.825, 0.6, 0.825, 0.6, 0.675, 0.52, 0.675, 0.52, 0.825, 0.54, 0.825, 0.54, 0.675, 0.98, 0.675, 0.98, 0.825, 1.0, 0.825, 1.0, 0.675, 0.14, 0.675, 0.14, 0.825, 0.16, 0.825, 0.16, 0.675, 0.26, 0.675, 0.26, 0.825, 0.28, 0.825, 0.28, 0.675, 0.22, 0.675, 0.22, 0.825, 0.24, 0.825, 0.24, 0.675, 0.46, 0.675, 0.46, 0.825, 0.48, 0.825, 0.48, 0.675, 0.64, 0.675, 0.64, 0.825, 0.66, 0.825, 0.66, 0.675, 0.5, 0.675, 0.5, 0.825, 0.52, 0.825, 0.52, 0.675, 0.44, 0.675, 0.44, 0.825, 0.46, 0.825, 0.46, 0.675, 0.48, 0.675, 0.48, 0.825, 0.5, 0.825, 0.5, 0.675, 0.88, 0.675, 0.88, 0.825, 0.9, 0.825, 0.9, 0.675, 0.88, 0.675, 0.88, 0.825, 0.9, 0.825, 0.9, 0.675, 0.96, 0.675, 0.96, 0.825, 0.98, 0.825, 0.98, 0.675, 0.12, 0.675, 0.12, 0.825, 0.14, 0.825, 0.14, 0.675, 0.02, 0.675, 0.02, 0.825, 0.04, 0.825, 0.04, 0.675, 0.4, 0.675, 0.4, 0.825, 0.42, 0.825, 0.42, 0.675, 0.14, 0.675, 0.14, 0.825, 0.16, 0.825, 0.16, 0.675, 0.94, 0.675, 0.94, 0.825, 0.96, 0.825, 0.96, 0.675, 3.874e-07, 0.675, 3.874e-07, 0.825, 0.02, 0.825, 0.02, 0.675, 0.3, 0.675, 0.3, 0.825, 0.32, 0.825, 0.32, 0.675, 0.22, 0.675, 0.22, 0.825, 0.24, 0.825, 0.24, 0.675, 0.2242, 0.675, 0.34, 0.675, 0.34, 0.825, 0.36, 0.825, 0.36, 0.675, 0.78, 0.675, 0.78, 0.825, 0.8, 0.825, 0.8, 0.675, 0.5, 0.675, 0.5, 0.825, 0.52, 0.825, 0.52, 0.675, 0.52, 0.675, 0.52, 0.825, 0.54, 0.825, 0.54, 0.675, 0.38, 0.675, 0.38, 0.825, 0.4, 0.825, 0.4, 0.675, 0.16, 0.675, 0.16, 0.825, 0.18, 0.825, 0.18, 0.675, 0.46, 0.675, 0.46, 0.825, 0.48, 0.825, 0.48, 0.675, 3.874e-07, 0.675, 3.874e-07, 0.825, 0.02, 0.825, 0.02, 0.675, 0.84, 0.675, 0.84, 0.825, 0.86, 0.825, 0.86, 0.675, 0.74, 0.675, 0.74, 0.825, 0.76, 0.825, 0.76, 0.675, 0.2, 0.675, 0.2, 0.825, 0.22, 0.825, 0.22, 0.675, 0.2, 0.675, 0.2, 0.825, 0.22, 0.825, 0.22, 0.675, 0.18, 0.675, 0.18, 0.825, 0.2, 0.825, 0.2, 0.675, 0.62, 0.675, 0.62, 0.825, 0.64, 0.825, 0.64, 0.675, 0.06, 0.675, 0.06, 0.825, 0.08, 0.825, 0.08, 0.675, 0.64, 0.675, 0.64, 0.825, 0.66, 0.825, 0.66, 0.675, 0.66, 0.675, 0.66, 0.825, 0.68, 0.825, 0.68, 0.675, 0.9, 0.675, 0.9, 0.825, 0.92, 0.825, 0.92, 0.675, 0.06, 0.675, 0.06, 0.825, 0.08, 0.825, 0.08, 0.675, 0.26, 0.675, 0.26, 0.825, 0.28, 0.825, 0.28, 0.675, 3.874e-07, 0.675, 3.874e-07, 0.825, 0.02, 0.825, 0.02, 0.675, 0.48, 0.675, 0.48, 0.825, 0.5, 0.825, 0.5, 0.675, 0.32, 0.675, 0.32, 0.825, 0.34, 0.825, 0.34, 0.675, 0.74, 0.675, 0.74, 0.825, 0.7432, 0.825, 0.76, 0.825, 0.76, 0.675, 0.7568, 0.675, 0.08, 0.675, 0.08, 0.825, 0.1, 0.825, 0.1, 0.675, 0.92, 0.675, 0.92, 0.825, 0.94, 0.825, 0.94, 0.675, 0.76, 0.675, 0.76, 0.825, 0.78, 0.825, 0.78, 0.675, 0.44, 0.675, 0.44, 0.825, 0.46, 0.825, 0.46, 0.675, 0.02, 0.675, 0.02, 0.825, 0.04, 0.825, 0.04, 0.675, 0.54, 0.675, 0.54, 0.825, 0.56, 0.825, 0.56, 0.675, 0.92, 0.675, 0.92, 0.825, 0.94, 0.825, 0.94, 0.675, 0.82, 0.675, 0.82, 0.825, 0.84, 0.825, 0.84, 0.675, 0.38, 0.675, 0.38, 0.825, 0.4, 0.825, 0.4, 0.675, 0.24, 0.675, 0.24, 0.825, 0.26, 0.825, 0.26, 0.675, 0.54, 0.675, 0.54, 0.825, 0.56, 0.825, 0.56, 0.675, 0.9, 0.675, 0.9, 0.825, 0.92, 0.825, 0.92, 0.675, 0.08, 0.675, 0.08, 0.825, 0.1, 0.825, 0.1, 0.675, 0.2, 0.675, 0.2, 0.825, 0.22, 0.825, 0.22, 0.675, 0.34, 0.675, 0.34, 0.825, 0.36, 0.825, 0.36, 0.675, 0.1, 0.675, 0.1, 0.825, 0.12, 0.825, 0.12, 0.675, 0.28, 0.675, 0.28, 0.825, 0.3, 0.825, 0.3, 0.675, 0.38, 0.675, 0.38, 0.825, 0.4, 0.825, 0.4, 0.675, 0.72, 0.675, 0.72, 0.825, 0.74, 0.825, 0.74, 0.675, 0.16, 0.675, 0.16, 0.825, 0.18, 0.825, 0.18, 0.675, 0.24, 0.675, 0.24, 0.825, 0.26, 0.825, 0.26, 0.675, 0.82, 0.675, 0.82, 0.825, 0.84, 0.825, 0.84, 0.675, 0.65, 0.55, 0.65, 1.0, 0.64, 1.0, 0.64, 0.55, 0.38, 0.675, 0.38, 0.825, 0.4, 0.825, 0.4, 0.675, 0.18, 0.675, 0.18, 0.825, 0.2, 0.825, 0.2, 0.675, 0.32, 0.675, 0.32, 0.825, 0.34, 0.825, 0.34, 0.675, 0.68, 0.675, 0.68, 0.825, 0.7, 0.825, 0.7, 0.675, 0.86, 0.675, 0.86, 0.825, 0.88, 0.825, 0.88, 0.675, 0.14, 0.675, 0.14, 0.825, 0.16, 0.825, 0.16, 0.675, 0.98, 0.675, 0.98, 0.825, 1.0, 0.825, 1.0, 0.675, 0.68, 0.675, 0.68, 0.825, 0.7, 0.825, 0.7, 0.675, 0.86, 0.675, 0.86, 0.825, 0.88, 0.825, 0.88, 0.675, 0.36, 0.675, 0.36, 0.825, 0.38, 0.825, 0.38, 0.675, 0.42, 0.675, 0.42, 0.825, 0.44, 0.825, 0.44, 0.675, 0.6, 0.675, 0.6, 0.825, 0.62, 0.825, 0.62, 0.675, 0.68, 0.675, 0.68, 0.825, 0.7, 0.825, 0.7, 0.675, 0.1, 0.675, 0.1, 0.825, 0.12, 0.825, 0.12, 0.675, 0.18, 0.675, 0.18, 0.825, 0.2, 0.825, 0.2, 0.675, 0.83, 0.55, 0.83, 1.0, 0.82, 1.0, 0.82, 0.55, 0.04, 0.675, 0.04, 0.825, 0.06, 0.825, 0.06, 0.675, 0.44, 0.675, 0.44, 0.825, 0.46, 0.825, 0.46, 0.675, 0.32, 0.675, 0.32, 0.825, 0.34, 0.825, 0.34, 0.675, 0.56, 0.675, 0.56, 0.825, 0.58, 0.825, 0.58, 0.675, 0.34, 0.675, 0.34, 0.825, 0.36, 0.825, 0.36, 0.675, 0.12, 0.675, 0.12, 0.825, 0.14, 0.825, 0.14, 0.675, 0.72, 0.675, 0.72, 0.825, 0.74, 0.825, 0.74, 0.675, 0.21, 0.55, 0.21, 1.0, 0.2, 1.0, 0.2, 0.55, 0.9, 0.675, 0.9, 0.825, 0.92, 0.825, 0.92, 0.675, 0.54, 0.675, 0.54, 0.825, 0.56, 0.825, 0.56, 0.675, 0.76, 0.675, 0.76, 0.825, 0.78, 0.825, 0.78, 0.675, 0.94, 0.675, 0.94, 0.825, 0.96, 0.825, 0.96, 0.675, 0.58, 0.675, 0.58, 0.825, 0.6, 0.825, 0.6, 0.675, 0.76, 0.675, 0.76, 0.825, 0.78, 0.825, 0.78, 0.675, 0.02, 0.675, 0.02, 0.825, 0.04, 0.825, 0.04, 0.675, 0.22, 0.675, 0.22, 0.825, 0.24, 0.825, 0.24, 0.675, 0.52, 0.675, 0.52, 0.825, 0.54, 0.825, 0.54, 0.675, 0.7, 0.675, 0.7, 0.825, 0.72, 0.825, 0.72, 0.675, 0.34, 0.675, 0.34, 0.825, 0.36, 0.825, 0.36, 0.675, 0.98, 0.675, 0.98, 0.825, 1.0, 0.825, 1.0, 0.675, 0.2, 0.675, 0.2, 0.825, 0.22, 0.825, 0.22, 0.675, 0.62, 0.675, 0.62, 0.825, 0.64, 0.825, 0.64, 0.675, 0.78, 0.675, 0.78, 0.825, 0.8, 0.825, 0.8, 0.675, 0.5, 0.675, 0.5, 0.825, 0.52, 0.825, 0.52, 0.675, 0.04, 0.675, 0.04, 0.825, 0.06, 0.825, 0.06, 0.675, 0.26, 0.675, 0.26, 0.825, 0.2758, 0.825, 0.28, 0.825, 0.28, 0.675, 0.84, 0.675, 0.84, 0.825, 0.86, 0.825, 0.86, 0.675, 0.96, 0.675, 0.96, 0.825, 0.98, 0.825, 0.98, 0.675, 0.8, 0.675, 0.8, 0.825, 0.82, 0.825, 0.82, 0.675, 0.82, 0.675, 0.82, 0.825, 0.84, 0.825, 0.84, 0.675, 0.96, 0.675, 0.96, 0.825, 0.98, 0.825, 0.98, 0.675, 0.84, 0.675, 0.84, 0.825, 0.86, 0.825, 0.86, 0.675, 0.26, 0.675, 0.26, 0.825, 0.28, 0.825, 0.28, 0.675, 0.28, 0.675, 0.28, 0.825, 0.3, 0.825, 0.3, 0.675, 0.68, 0.675, 0.68, 0.825, 0.7, 0.825, 0.7, 0.675, 0.56, 0.675, 0.56, 0.825, 0.58, 0.825, 0.58, 0.675, 0.12, 0.675, 0.12, 0.825, 0.14, 0.825, 0.14, 0.675, 0.62, 0.675, 0.62, 0.825, 0.64, 0.825, 0.64, 0.675, 0.8, 0.675, 0.8, 0.825, 0.82, 0.825, 0.82, 0.675, 0.92, 0.675, 0.92, 0.825, 0.94, 0.825, 0.94, 0.675, 0.64, 0.675, 0.64, 0.825, 0.66, 0.825, 0.66, 0.675, 3.874e-07, 0.675, 3.874e-07, 0.825, 0.02, 0.825, 0.02, 0.675, 0.24, 0.675, 0.24, 0.825, 0.26, 0.825, 0.26, 0.675, 0.519, 0.2941, 0.5135, 0.2902, 0.5153, 0.2997, 1.0, 0.55, 0.99, 0.55, 0.9901, 0.5, 0.9999, 0.5, 0.99, 0.55, 0.98, 0.55, 0.9801, 0.5, 0.9899, 0.5, 0.98, 0.55, 0.97, 0.55, 0.9701, 0.5, 0.9799, 0.5, 0.97, 0.55, 0.96, 0.55, 0.9601, 0.5, 0.9699, 0.5, 0.96, 0.55, 0.95, 0.55, 0.9501, 0.5, 0.9599, 0.5, 0.95, 0.55, 0.94, 0.55, 0.9401, 0.5, 0.9499, 0.5, 0.94, 0.55, 0.93, 0.55, 0.9301, 0.5, 0.9399, 0.5, 0.93, 0.55, 0.92, 0.55, 0.9201, 0.5, 0.9299, 0.5, 0.92, 0.55, 0.91, 0.55, 0.9101, 0.5, 0.9199, 0.5, 0.91, 0.55, 0.9, 0.55, 0.9001, 0.5, 0.9099, 0.5, 0.9, 0.55, 0.89, 0.55, 0.8901, 0.5, 0.8999, 0.5, 0.89, 0.55, 0.88, 0.55, 0.8801, 0.5, 0.8899, 0.5, 0.88, 0.55, 0.87, 0.55, 0.8701, 0.5, 0.8799, 0.5, 0.87, 0.55, 0.86, 0.55, 0.8601, 0.5, 0.8699, 0.5, 0.86, 0.55, 0.85, 0.55, 0.85, 0.5, 0.8599, 0.5, 0.85, 0.55, 0.84, 0.55, 0.8421, 0.5, 0.8489, 0.5, 0.84, 0.55, 0.83, 0.55, 0.83, 0.5, 0.84, 0.5, 0.83, 0.55, 0.82, 0.55, 0.8201, 0.5, 0.829, 0.5, 0.82, 0.55, 0.81, 0.55, 0.8101, 0.5, 0.8199, 0.5, 0.81, 0.55, 0.8, 0.55, 0.8001, 0.5, 0.8099, 0.5, 0.8, 0.55, 0.79, 0.55, 0.7901, 0.5, 0.7999, 0.5, 0.79, 0.55, 0.78, 0.55, 0.7801, 0.5, 0.7899, 0.5, 0.78, 0.55, 0.77, 0.55, 0.7701, 0.5, 0.7799, 0.5, 0.77, 0.55, 0.76, 0.55, 0.7601, 0.5, 0.7699, 0.5, 0.76, 0.55, 0.75, 0.55, 0.7501, 0.5, 0.7599, 0.5, 0.75, 0.55, 0.74, 0.55, 0.7401, 0.5, 0.7499, 0.5, 0.74, 0.55, 0.73, 0.55, 0.7301, 0.5, 0.7399, 0.5, 0.73, 0.55, 0.72, 0.55, 0.7201, 0.5, 0.7299, 0.5, 0.72, 0.55, 0.71, 0.55, 0.7101, 0.5, 0.7199, 0.5, 0.71, 0.55, 0.7, 0.55, 0.7001, 0.5, 0.7099, 0.5, 0.7, 0.55, 0.69, 0.55, 0.6901, 0.5, 0.6999, 0.5, 0.69, 0.55, 0.68, 0.55, 0.6801, 0.5, 0.6899, 0.5, 0.68, 0.55, 0.67, 0.55, 0.671, 0.5, 0.6799, 0.5, 0.67, 0.55, 0.66, 0.55, 0.66, 0.5, 0.67, 0.5, 0.66, 0.55, 0.65, 0.55, 0.6511, 0.5, 0.6579, 0.5, 0.65, 0.55, 0.64, 0.55, 0.6401, 0.5, 0.65, 0.5, 0.64, 0.55, 0.63, 0.55, 0.6301, 0.5, 0.6399, 0.5, 0.63, 0.55, 0.62, 0.55, 0.6201, 0.5, 0.6299, 0.5, 0.62, 0.55, 0.61, 0.55, 0.6101, 0.5, 0.6199, 0.5, 0.61, 0.55, 0.6, 0.55, 0.6001, 0.5, 0.6099, 0.5, 0.6, 0.55, 0.59, 0.55, 0.5901, 0.5, 0.5999, 0.5, 0.59, 0.55, 0.58, 0.55, 0.5801, 0.5, 0.5899, 0.5, 0.58, 0.55, 0.57, 0.55, 0.5701, 0.5, 0.5799, 0.5, 0.57, 0.55, 0.56, 0.55, 0.5601, 0.5, 0.5699, 0.5, 0.56, 0.55, 0.55, 0.55, 0.5501, 0.5, 0.5599, 0.5, 0.55, 0.55, 0.54, 0.55, 0.5401, 0.5, 0.5499, 0.5, 0.54, 0.55, 0.53, 0.55, 0.5301, 0.5, 0.5399, 0.5, 0.53, 0.55, 0.52, 0.55, 0.5201, 0.5, 0.5299, 0.5, 0.52, 0.55, 0.51, 0.55, 0.5101, 0.5, 0.5199, 0.5, 0.51, 0.55, 0.5, 0.55, 0.5001, 0.5, 0.5099, 0.5, 0.5, 0.55, 0.49, 0.55, 0.4901, 0.5, 0.4999, 0.5, 0.49, 0.55, 0.48, 0.55, 0.4801, 0.5, 0.4899, 0.5, 0.48, 0.55, 0.47, 0.55, 0.4701, 0.5, 0.4799, 0.5, 0.47, 0.55, 0.46, 0.55, 0.4601, 0.5, 0.4699, 0.5, 0.46, 0.55, 0.45, 0.55, 0.4501, 0.5, 0.4599, 0.5, 0.45, 0.55, 0.44, 0.55, 0.4401, 0.5, 0.4499, 0.5, 0.44, 0.55, 0.43, 0.55, 0.4301, 0.5, 0.4399, 0.5, 0.43, 0.55, 0.42, 0.55, 0.4201, 0.5, 0.4299, 0.5, 0.42, 0.55, 0.41, 0.55, 0.4101, 0.5, 0.4199, 0.5, 0.41, 0.55, 0.4, 0.55, 0.4001, 0.5, 0.4099, 0.5, 0.4, 0.55, 0.39, 0.55, 0.3901, 0.5, 0.3999, 0.5, 0.39, 0.55, 0.38, 0.55, 0.3801, 0.5, 0.3899, 0.5, 0.38, 0.55, 0.37, 0.55, 0.3701, 0.5, 0.3799, 0.5, 0.37, 0.55, 0.36, 0.55, 0.3601, 0.5, 0.3699, 0.5, 0.36, 0.55, 0.35, 0.55, 0.35, 0.5, 0.3599, 0.5, 0.35, 0.55, 0.34, 0.55, 0.3421, 0.5, 0.3489, 0.5, 0.34, 0.55, 0.33, 0.55, 0.33, 0.5, 0.34, 0.5, 0.33, 0.55, 0.32, 0.55, 0.3201, 0.5, 0.329, 0.5, 0.32, 0.55, 0.31, 0.55, 0.3101, 0.5, 0.3199, 0.5, 0.31, 0.55, 0.3, 0.55, 0.3001, 0.5, 0.3099, 0.5, 0.3, 0.55, 0.29, 0.55, 0.2901, 0.5, 0.2999, 0.5, 0.29, 0.55, 0.28, 0.55, 0.2801, 0.5, 0.2899, 0.5, 0.28, 0.55, 0.27, 0.55, 0.2701, 0.5, 0.2799, 0.5, 0.27, 0.55, 0.26, 0.55, 0.2601, 0.5, 0.2699, 0.5, 0.26, 0.55, 0.25, 0.55, 0.2501, 0.5, 0.2599, 0.5, 0.25, 0.55, 0.24, 0.55, 0.2401, 0.5, 0.2499, 0.5, 0.24, 0.55, 0.23, 0.55, 0.2301, 0.5, 0.2399, 0.5, 0.23, 0.55, 0.2232, 0.55, 0.2201, 0.5, 0.2299, 0.5, 0.2168, 1.0, 0.2168, 0.55, 0.2232, 0.55, 0.2232, 1.0, 0.2168, 0.55, 0.21, 0.55, 0.2101, 0.5, 0.2199, 0.5, 0.21, 0.55, 0.2, 0.55, 0.2001, 0.5, 0.2099, 0.5, 0.2, 0.55, 0.19, 0.55, 0.1901, 0.5, 0.1999, 0.5, 0.19, 0.55, 0.18, 0.55, 0.1801, 0.5, 0.1899, 0.5, 0.18, 0.55, 0.17, 0.55, 0.171, 0.5, 0.1799, 0.5, 0.17, 0.55, 0.16, 0.55, 0.16, 0.5, 0.17, 0.5, 0.16, 0.55, 0.15, 0.55, 0.1511, 0.5, 0.1579, 0.5, 0.15, 0.55, 0.14, 0.55, 0.1401, 0.5, 0.15, 0.5, 0.14, 0.55, 0.13, 0.55, 0.1301, 0.5, 0.1399, 0.5, 0.13, 0.55, 0.12, 0.55, 0.1201, 0.5, 0.1299, 0.5, 0.12, 0.55, 0.11, 0.55, 0.1101, 0.5, 0.1199, 0.5, 0.11, 0.55, 0.1, 0.55, 0.1001, 0.5, 0.1099, 0.5, 0.1, 0.55, 0.09, 0.55, 0.0901, 0.5, 0.0999, 0.5, 0.09, 0.55, 0.08, 0.55, 0.0801, 0.5, 0.0899, 0.5, 0.08, 0.55, 0.07, 0.55, 0.0701, 0.5, 0.0799, 0.5, 0.07, 0.55, 0.06, 0.55, 0.0601, 0.5, 0.0699, 0.5, 0.06, 0.55, 0.05, 0.55, 0.0501, 0.5, 0.0599, 0.5, 0.05, 0.55, 0.04, 0.55, 0.0401, 0.5, 0.0499, 0.5, 0.04, 0.55, 0.03, 0.55, 0.0301, 0.5, 0.0399, 0.5, 0.03, 0.55, 0.02, 0.55, 0.0201, 0.5, 0.0299, 0.5, 0.02, 0.55, 0.01, 0.55, 0.0101, 0.5, 0.0199, 0.5, 0.01, 0.55, 6.706e-07, 0.55, 0.0001007, 0.5, 0.009901, 0.5, 0.75, 0.4852, 0.7648, 0.4847, 0.7795, 0.4833, 0.7941, 0.481, 0.8085, 0.4778, 0.8227, 0.4737, 0.8366, 0.4687, 0.8501, 0.4628, 0.8633, 0.4561, 0.876, 0.4486, 0.8882, 0.4403, 0.8999, 0.4312, 0.911, 0.4215, 0.9215, 0.411, 0.9312, 0.3999, 0.9412, 0.3871, 0.947, 0.3786, 0.8321, 0.3784, 0.8314, 0.3886, 0.8295, 0.3988, 0.8263, 0.4086, 0.8219, 0.4179, 0.8164, 0.4266, 0.8098, 0.4345, 0.8023, 0.4416, 0.794, 0.4477, 0.7849, 0.4526, 0.7754, 0.4564, 0.7654, 0.459, 0.7552, 0.4603, 0.7448, 0.4603, 0.7346, 0.459, 0.7246, 0.4564, 0.7151, 0.4526, 0.706, 0.4477, 0.6977, 0.4416, 0.6902, 0.4345, 0.6836, 0.4266, 0.6781, 0.4179, 0.6737, 0.4086, 0.6705, 0.3988, 0.6686, 0.3886, 0.6679, 0.3784, 0.553, 0.3786, 0.5588, 0.3871, 0.5688, 0.3999, 0.5785, 0.411, 0.589, 0.4215, 0.6001, 0.4312, 0.6118, 0.4403, 0.624, 0.4486, 0.6367, 0.4561, 0.6499, 0.4628, 0.6634, 0.4687, 0.6773, 0.4737, 0.6915, 0.4778, 0.7059, 0.481, 0.7205, 0.4833, 0.7352, 0.4847])
me_cylinder.use_remesh_preserve_volume = False
me_cylinder.use_remesh_preserve_attributes = False
me_cylinder.use_mirror_vertex_groups = False
me_cylinder.update()

# ---- objects
ob_light = bpy.data.objects.new('Light', light_light)
ob_camera = bpy.data.objects.new('Camera', cam_camera)
ob_cylinder = bpy.data.objects.new('Cylinder', me_cylinder)

# ---- transforms, parenting, visibility, modifiers, constraints
ob_light.location = (4.076, 1.005, 5.904)
ob_light.rotation_euler = (0.6503, 0.05522, 1.866)
ob_light.lock_rotations_4d = False
ob_light.empty_display_type = 'ARROWS'
ob_light.color = (0.0, 0.0, 0.0, 0.0)
ob_light.lineart.crease_threshold = 0.0
ob_camera.location = (7.359, -6.926, 4.958)
ob_camera.rotation_euler = (1.109, 0.0, 0.8149)
ob_camera.lock_rotations_4d = False
ob_camera.empty_display_type = 'ARROWS'
ob_camera.color = (0.0, 0.0, 0.0, 0.0)
ob_camera.display_type = 'WIRE'
ob_camera.lineart.crease_threshold = 0.0
ob_cylinder.location = (-1.511e-07, 0.002818, 0.6853)
ob_cylinder.scale = (1.06, 1.06, 1.0)
ob_cylinder.lineart.crease_threshold = 0.0

# ---- collection membership
col_collection.objects.link(ob_light)
col_collection.objects.link(ob_camera)
col_collection.objects.link(ob_cylinder)

# ---- scene / render settings (as saved in the file)
scene.camera = ob_camera
scene.frame_start = 1; scene.frame_end = 250; scene.frame_set(1)
scene.render.engine = 'BLENDER_EEVEE_NEXT'
scene.cycles.use_denoising = False
scene.cycles.samples = 128
scene.cycles.sampling_pattern = 'TABULATED_SOBOL'
scene.cycles.use_adaptive_sampling = False
scene.cycles.use_light_tree = False
scene.view_settings.view_transform = 'Filmic'
scene.unit_settings.scale_length = 0.001
bpy.context.view_layer.update()
